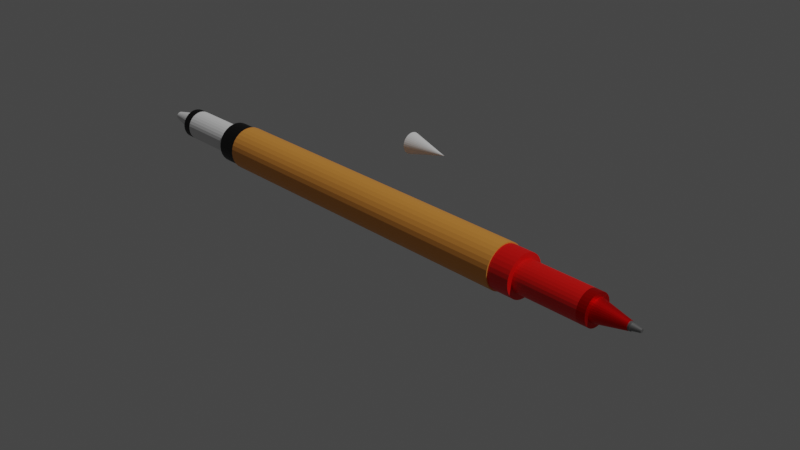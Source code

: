 # Source: pen.blend  (saved by Blender 2.82.7; exported with 4.5.12 LTS)
import bpy
from mathutils import Matrix  # noqa: F401  (used for matrix-valued properties, if any)

bpy.ops.wm.read_factory_settings(use_empty=True)
scene = bpy.context.scene
scene.name = 'Scene'

# ---- collections
col_collection = bpy.data.collections.new('Collection'); scene.collection.children.link(col_collection)

# ---- materials (node trees are filled in below, after node groups)
mat_material_001 = bpy.data.materials.new('Material.001')
mat_material_002 = bpy.data.materials.new('Material.002')
mat_material_003 = bpy.data.materials.new('Material.003')
mat_material_007 = bpy.data.materials.new('Material.007')
mat_material_004 = bpy.data.materials.new('Material.004')
mat_material_005 = bpy.data.materials.new('Material.005')
mat_material_008 = bpy.data.materials.new('Material.008')
mat_material_010 = bpy.data.materials.new('Material.010')
mat_material_009 = bpy.data.materials.new('Material.009')

# ---- material node trees
mat_material_001.use_nodes = True; mat_material_001.node_tree.nodes.clear()
_N = mat_material_001.node_tree.nodes; _L = mat_material_001.node_tree.links
n0 = _N.new('ShaderNodeOutputMaterial'); n0.name = 'Material Output'; n0.location = (300, 300)
n1 = _N.new('ShaderNodeBsdfPrincipled'); n1.name = 'Principled BSDF'; n1.location = (10, 300)
n1.distribution = 'GGX'
n1.subsurface_method = 'BURLEY'
n1.inputs[0].default_value = (0.8, 0.3132, 0.05313, 1.0)
n1.inputs[3].default_value = 1.45
n1.inputs[27].default_value = (0.0, 0.0, 0.0, 1.0)
n1.inputs[28].default_value = 1.0
_L.new(n1.outputs[0], n0.inputs[0])
n0.is_active_output = True
mat_material_002.use_nodes = True; mat_material_002.node_tree.nodes.clear()
_N = mat_material_002.node_tree.nodes; _L = mat_material_002.node_tree.links
n0 = _N.new('ShaderNodeOutputMaterial'); n0.name = 'Material Output'; n0.location = (300, 300)
n1 = _N.new('ShaderNodeBsdfPrincipled'); n1.name = 'Principled BSDF'; n1.location = (10, 300)
n1.distribution = 'GGX'
n1.subsurface_method = 'BURLEY'
n1.inputs[0].default_value = (0.8, 0.001576, 0.0, 1.0)
n1.inputs[3].default_value = 1.45
n1.inputs[27].default_value = (0.0, 0.0, 0.0, 1.0)
n1.inputs[28].default_value = 1.0
_L.new(n1.outputs[0], n0.inputs[0])
n0.is_active_output = True
mat_material_003.use_nodes = True; mat_material_003.node_tree.nodes.clear()
_N = mat_material_003.node_tree.nodes; _L = mat_material_003.node_tree.links
n0 = _N.new('ShaderNodeOutputMaterial'); n0.name = 'Material Output'; n0.location = (300, 300)
n1 = _N.new('ShaderNodeBsdfPrincipled'); n1.name = 'Principled BSDF'; n1.location = (10, 300)
n1.distribution = 'GGX'
n1.subsurface_method = 'BURLEY'
n1.inputs[0].default_value = (0.0, 0.0, 0.0, 1.0)
n1.inputs[3].default_value = 1.45
n1.inputs[27].default_value = (0.0, 0.0, 0.0, 1.0)
n1.inputs[28].default_value = 1.0
_L.new(n1.outputs[0], n0.inputs[0])
n0.is_active_output = True
mat_material_007.use_nodes = True; mat_material_007.node_tree.nodes.clear()
_N = mat_material_007.node_tree.nodes; _L = mat_material_007.node_tree.links
n0 = _N.new('ShaderNodeOutputMaterial'); n0.name = 'Material Output'; n0.location = (300, 300)
n1 = _N.new('ShaderNodeBsdfPrincipled'); n1.name = 'Principled BSDF'; n1.location = (10, 300)
n1.distribution = 'GGX'
n1.subsurface_method = 'BURLEY'
n1.inputs[0].default_value = (0.8, 0.00216, 0.0, 1.0)
n1.inputs[3].default_value = 1.45
n1.inputs[27].default_value = (0.0, 0.0, 0.0, 1.0)
n1.inputs[28].default_value = 1.0
_L.new(n1.outputs[0], n0.inputs[0])
n0.is_active_output = True
mat_material_004.use_nodes = True; mat_material_004.node_tree.nodes.clear()
_N = mat_material_004.node_tree.nodes; _L = mat_material_004.node_tree.links
n0 = _N.new('ShaderNodeOutputMaterial'); n0.name = 'Material Output'; n0.location = (300, 300)
n1 = _N.new('ShaderNodeBsdfPrincipled'); n1.name = 'Principled BSDF'; n1.location = (10, 300)
n1.distribution = 'GGX'
n1.subsurface_method = 'BURLEY'
n1.inputs[0].default_value = (0.8, 0.001576, 0.0, 1.0)
n1.inputs[1].default_value = 0.8583
n1.inputs[3].default_value = 1.45
n1.inputs[27].default_value = (0.0, 0.0, 0.0, 1.0)
n1.inputs[28].default_value = 1.0
_L.new(n1.outputs[0], n0.inputs[0])
n0.is_active_output = True
mat_material_005.use_nodes = True; mat_material_005.node_tree.nodes.clear()
_N = mat_material_005.node_tree.nodes; _L = mat_material_005.node_tree.links
n0 = _N.new('ShaderNodeOutputMaterial'); n0.name = 'Material Output'; n0.location = (300, 300)
n1 = _N.new('ShaderNodeBsdfPrincipled'); n1.name = 'Principled BSDF'; n1.location = (10, 300)
n1.distribution = 'GGX'
n1.subsurface_method = 'BURLEY'
n1.inputs[0].default_value = (0.0, 0.0, 0.0, 1.0)
n1.inputs[3].default_value = 1.45
n1.inputs[27].default_value = (0.0, 0.0, 0.0, 1.0)
n1.inputs[28].default_value = 1.0
_L.new(n1.outputs[0], n0.inputs[0])
n0.is_active_output = True
mat_material_008.use_nodes = True; mat_material_008.node_tree.nodes.clear()
_N = mat_material_008.node_tree.nodes; _L = mat_material_008.node_tree.links
n0 = _N.new('ShaderNodeOutputMaterial'); n0.name = 'Material Output'; n0.location = (300, 300)
n1 = _N.new('ShaderNodeBsdfPrincipled'); n1.name = 'Principled BSDF'; n1.location = (10, 300)
n1.distribution = 'GGX'
n1.subsurface_method = 'BURLEY'
n1.inputs[0].default_value = (0.8, 0.0, 0.0, 1.0)
n1.inputs[1].default_value = 0.8333
n1.inputs[3].default_value = 1.45
n1.inputs[27].default_value = (0.0, 0.0, 0.0, 1.0)
n1.inputs[28].default_value = 1.0
_L.new(n1.outputs[0], n0.inputs[0])
n0.is_active_output = True
mat_material_010.use_nodes = True; mat_material_010.node_tree.nodes.clear()
_N = mat_material_010.node_tree.nodes; _L = mat_material_010.node_tree.links
n0 = _N.new('ShaderNodeOutputMaterial'); n0.name = 'Material Output'; n0.location = (300, 300)
n1 = _N.new('ShaderNodeBsdfPrincipled'); n1.name = 'Principled BSDF'; n1.location = (10, 300)
n1.distribution = 'GGX'
n1.subsurface_method = 'BURLEY'
n1.inputs[0].default_value = (0.2203, 0.2203, 0.2203, 1.0)
n1.inputs[1].default_value = 0.6417
n1.inputs[3].default_value = 1.45
n1.inputs[27].default_value = (0.0, 0.0, 0.0, 1.0)
n1.inputs[28].default_value = 1.0
_L.new(n1.outputs[0], n0.inputs[0])
n0.is_active_output = True
mat_material_009.use_nodes = True; mat_material_009.node_tree.nodes.clear()
_N = mat_material_009.node_tree.nodes; _L = mat_material_009.node_tree.links
n0 = _N.new('ShaderNodeOutputMaterial'); n0.name = 'Material Output'; n0.location = (300, 300)
n1 = _N.new('ShaderNodeBsdfPrincipled'); n1.name = 'Principled BSDF'; n1.location = (10, 300)
n1.distribution = 'GGX'
n1.subsurface_method = 'BURLEY'
n1.inputs[0].default_value = (0.281, 0.281, 0.281, 1.0)
n1.inputs[1].default_value = 0.775
n1.inputs[3].default_value = 1.45
n1.inputs[27].default_value = (0.0, 0.0, 0.0, 1.0)
n1.inputs[28].default_value = 1.0
_L.new(n1.outputs[0], n0.inputs[0])
n0.is_active_output = True

# ---- world
world_world = bpy.data.worlds.new('World'); scene.world = world_world
world_world.use_nodes = True; world_world.node_tree.nodes.clear()
_N = world_world.node_tree.nodes; _L = world_world.node_tree.links
n0 = _N.new('ShaderNodeOutputWorld'); n0.name = 'World Output'; n0.location = (300, 300)
n1 = _N.new('ShaderNodeBackground'); n1.name = 'Background'; n1.location = (10, 300)
n1.inputs[0].default_value = (0.05088, 0.05088, 0.05088, 1.0)
_L.new(n1.outputs[0], n0.inputs[0])
n0.is_active_output = True
world_world.color = (0.05088, 0.05088, 0.05088)
world_world.use_sun_shadow = False
world_world.sun_shadow_jitter_overblur = 0.0

# ---- cameras
cam_camera = bpy.data.cameras.new('Camera')
cam_camera.clip_end = 100.0
cam_camera.ortho_scale = 7.314

# ---- lights
light_light = bpy.data.lights.new('Light', 'POINT')
light_light.transmission_factor = 0.0
light_light.energy = 1000.0
light_light.shadow_soft_size = 0.1
light_light.shadow_maximum_resolution = 0.006
light_light.use_absolute_resolution = True

# ---- meshes
me_cylinder = bpy.data.meshes.new('Cylinder')
me_cylinder.from_pydata([(0.0, 1.0, -1.0), (0.0, 1.0, 1.0), (0.1951, 0.9808, -1.0), (0.1951, 0.9808, 1.0), (0.3827, 0.9239, -1.0), (0.3827, 0.9239, 1.0), (0.5556, 0.8315, -1.0), (0.5556, 0.8315, 1.0), (0.7071, 0.7071, -1.0), (0.7071, 0.7071, 1.0), (0.8315, 0.5556, -1.0), (0.8315, 0.5556, 1.0), (0.9239, 0.3827, -1.0), (0.9239, 0.3827, 1.0), (0.9808, 0.1951, -1.0), (0.9808, 0.1951, 1.0), (1.0, 7.55e-08, -1.0), (1.0, 7.55e-08, 1.0), (0.9808, -0.1951, -1.0), (0.9808, -0.1951, 1.0), (0.9239, -0.3827, -1.0), (0.9239, -0.3827, 1.0), (0.8315, -0.5556, -1.0), (0.8315, -0.5556, 1.0), (0.7071, -0.7071, -1.0), (0.7071, -0.7071, 1.0), (0.5556, -0.8315, -1.0), (0.5556, -0.8315, 1.0), (0.3827, -0.9239, -1.0), (0.3827, -0.9239, 1.0), (0.1951, -0.9808, -1.0), (0.1951, -0.9808, 1.0), (-3.258e-07, -1.0, -1.0), (-3.258e-07, -1.0, 1.0), (-0.1951, -0.9808, -1.0), (-0.1951, -0.9808, 1.0), (-0.3827, -0.9239, -1.0), (-0.3827, -0.9239, 1.0), (-0.5556, -0.8315, -1.0), (-0.5556, -0.8315, 1.0), (-0.7071, -0.7071, -1.0), (-0.7071, -0.7071, 1.0), (-0.8315, -0.5556, -1.0), (-0.8315, -0.5556, 1.0), (-0.9239, -0.3827, -1.0), (-0.9239, -0.3827, 1.0), (-0.9808, -0.1951, -1.0), (-0.9808, -0.1951, 1.0), (-1.0, 9.656e-07, -1.0), (-1.0, 9.656e-07, 1.0), (-0.9808, 0.1951, -1.0), (-0.9808, 0.1951, 1.0), (-0.9239, 0.3827, -1.0), (-0.9239, 0.3827, 1.0), (-0.8315, 0.5556, -1.0), (-0.8315, 0.5556, 1.0), (-0.7071, 0.7071, -1.0), (-0.7071, 0.7071, 1.0), (-0.5556, 0.8315, -1.0), (-0.5556, 0.8315, 1.0), (-0.3827, 0.9239, -1.0), (-0.3827, 0.9239, 1.0), (-0.1951, 0.9808, -1.0), (-0.1951, 0.9808, 1.0)], [], [(0, 1, 3, 2), (2, 3, 5, 4), (4, 5, 7, 6), (6, 7, 9, 8), (8, 9, 11, 10), (10, 11, 13, 12), (12, 13, 15, 14), (14, 15, 17, 16), (16, 17, 19, 18), (18, 19, 21, 20), (20, 21, 23, 22), (22, 23, 25, 24), (24, 25, 27, 26), (26, 27, 29, 28), (28, 29, 31, 30), (30, 31, 33, 32), (32, 33, 35, 34), (34, 35, 37, 36), (36, 37, 39, 38), (38, 39, 41, 40), (40, 41, 43, 42), (42, 43, 45, 44), (44, 45, 47, 46), (46, 47, 49, 48), (48, 49, 51, 50), (50, 51, 53, 52), (52, 53, 55, 54), (54, 55, 57, 56), (56, 57, 59, 58), (58, 59, 61, 60), (3, 1, 63, 61, 59, 57, 55, 53, 51, 49, 47, 45, 43, 41, 39, 37, 35, 33, 31, 29, 27, 25, 23, 21, 19, 17, 15, 13, 11, 9, 7, 5), (60, 61, 63, 62), (62, 63, 1, 0), (0, 2, 4, 6, 8, 10, 12, 14, 16, 18, 20, 22, 24, 26, 28, 30, 32, 34, 36, 38, 40, 42, 44, 46, 48, 50, 52, 54, 56, 58, 60, 62)])
_uv = me_cylinder.uv_layers.new(name='UVMap')
_uv.uv.foreach_set('vector', [1.0, 0.5, 1.0, 1.0, 0.9688, 1.0, 0.9688, 0.5, 0.9688, 0.5, 0.9688, 1.0, 0.9375, 1.0, 0.9375, 0.5, 0.9375, 0.5, 0.9375, 1.0, 0.9062, 1.0, 0.9062, 0.5, 0.9062, 0.5, 0.9062, 1.0, 0.875, 1.0, 0.875, 0.5, 0.875, 0.5, 0.875, 1.0, 0.8438, 1.0, 0.8438, 0.5, 0.8438, 0.5, 0.8438, 1.0, 0.8125, 1.0, 0.8125, 0.5, 0.8125, 0.5, 0.8125, 1.0, 0.7812, 1.0, 0.7812, 0.5, 0.7812, 0.5, 0.7812, 1.0, 0.75, 1.0, 0.75, 0.5, 0.75, 0.5, 0.75, 1.0, 0.7188, 1.0, 0.7188, 0.5, 0.7188, 0.5, 0.7188, 1.0, 0.6875, 1.0, 0.6875, 0.5, 0.6875, 0.5, 0.6875, 1.0, 0.6562, 1.0, 0.6562, 0.5, 0.6562, 0.5, 0.6562, 1.0, 0.625, 1.0, 0.625, 0.5, 0.625, 0.5, 0.625, 1.0, 0.5938, 1.0, 0.5938, 0.5, 0.5938, 0.5, 0.5938, 1.0, 0.5625, 1.0, 0.5625, 0.5, 0.5625, 0.5, 0.5625, 1.0, 0.5312, 1.0, 0.5312, 0.5, 0.5312, 0.5, 0.5312, 1.0, 0.5, 1.0, 0.5, 0.5, 0.5, 0.5, 0.5, 1.0, 0.4688, 1.0, 0.4688, 0.5, 0.4688, 0.5, 0.4688, 1.0, 0.4375, 1.0, 0.4375, 0.5, 0.4375, 0.5, 0.4375, 1.0, 0.4062, 1.0, 0.4062, 0.5, 0.4062, 0.5, 0.4062, 1.0, 0.375, 1.0, 0.375, 0.5, 0.375, 0.5, 0.375, 1.0, 0.3438, 1.0, 0.3438, 0.5, 0.3438, 0.5, 0.3438, 1.0, 0.3125, 1.0, 0.3125, 0.5, 0.3125, 0.5, 0.3125, 1.0, 0.2812, 1.0, 0.2812, 0.5, 0.2812, 0.5, 0.2812, 1.0, 0.25, 1.0, 0.25, 0.5, 0.25, 0.5, 0.25, 1.0, 0.2188, 1.0, 0.2188, 0.5, 0.2188, 0.5, 0.2188, 1.0, 0.1875, 1.0, 0.1875, 0.5, 0.1875, 0.5, 0.1875, 1.0, 0.1562, 1.0, 0.1562, 0.5, 0.1562, 0.5, 0.1562, 1.0, 0.125, 1.0, 0.125, 0.5, 0.125, 0.5, 0.125, 1.0, 0.09375, 1.0, 0.09375, 0.5, 0.09375, 0.5, 0.09375, 1.0, 0.0625, 1.0, 0.0625, 0.5, 0.2968, 0.4854, 0.25, 0.49, 0.2032, 0.4854, 0.1582, 0.4717, 0.1167, 0.4496, 0.08029, 0.4197, 0.05045, 0.3833, 0.02827, 0.3418, 0.01461, 0.2968, 0.01, 0.25, 0.01461, 0.2032, 0.02827, 0.1582, 0.05045, 0.1167, 0.08029, 0.08029, 0.1167, 0.05045, 0.1582, 0.02827, 0.2032, 0.01461, 0.25, 0.01, 0.2968, 0.01461, 0.3418, 0.02827, 0.3833, 0.05045, 0.4197, 0.08029, 0.4496, 0.1167, 0.4717, 0.1582, 0.4854, 0.2032, 0.49, 0.25, 0.4854, 0.2968, 0.4717, 0.3418, 0.4496, 0.3833, 0.4197, 0.4197, 0.3833, 0.4496, 0.3418, 0.4717, 0.0625, 0.5, 0.0625, 1.0, 0.03125, 1.0, 0.03125, 0.5, 0.03125, 0.5, 0.03125, 1.0, 0.0, 1.0, 0.0, 0.5, 0.75, 0.49, 0.7968, 0.4854, 0.8418, 0.4717, 0.8833, 0.4496, 0.9197, 0.4197, 0.9496, 0.3833, 0.9717, 0.3418, 0.9854, 0.2968, 0.99, 0.25, 0.9854, 0.2032, 0.9717, 0.1582, 0.9496, 0.1167, 0.9197, 0.08029, 0.8833, 0.05045, 0.8418, 0.02827, 0.7968, 0.01461, 0.75, 0.01, 0.7032, 0.01461, 0.6582, 0.02827, 0.6167, 0.05045, 0.5803, 0.08029, 0.5504, 0.1167, 0.5283, 0.1582, 0.5146, 0.2032, 0.51, 0.25, 0.5146, 0.2968, 0.5283, 0.3418, 0.5504, 0.3833, 0.5803, 0.4197, 0.6167, 0.4496, 0.6582, 0.4717, 0.7032, 0.4854])
me_cylinder.materials.append(mat_material_001)
me_cylinder.use_remesh_fix_poles = True
me_cylinder.use_remesh_preserve_attributes = False
me_cylinder.use_mirror_vertex_groups = False
me_cylinder.update()
me_cylinder_001 = bpy.data.meshes.new('Cylinder.001')
me_cylinder_001.from_pydata([(0.0, 0.005, -0.0025), (0.0, 0.005, 0.0025), (0.0009755, 0.004904, -0.0025), (0.0009755, 0.004904, 0.0025), (0.001913, 0.004619, -0.0025), (0.001913, 0.004619, 0.0025), (0.002778, 0.004157, -0.0025), (0.002778, 0.004157, 0.0025), (0.003536, 0.003536, -0.0025), (0.003536, 0.003536, 0.0025), (0.004157, 0.002778, -0.0025), (0.004157, 0.002778, 0.0025), (0.004619, 0.001913, -0.0025), (0.004619, 0.001913, 0.0025), (0.004904, 0.0009755, -0.0025), (0.004904, 0.0009755, 0.0025), (0.005, 3.775e-10, -0.0025), (0.005, 3.775e-10, 0.0025), (0.004904, -0.0009755, -0.0025), (0.004904, -0.0009755, 0.0025), (0.004619, -0.001913, -0.0025), (0.004619, -0.001913, 0.0025), (0.004157, -0.002778, -0.0025), (0.004157, -0.002778, 0.0025), (0.003536, -0.003536, -0.0025), (0.003536, -0.003536, 0.0025), (0.002778, -0.004157, -0.0025), (0.002778, -0.004157, 0.0025), (0.001913, -0.004619, -0.0025), (0.001913, -0.004619, 0.0025), (0.0009755, -0.004904, -0.0025), (0.0009755, -0.004904, 0.0025), (-1.629e-09, -0.005, -0.0025), (-1.629e-09, -0.005, 0.0025), (-0.0009755, -0.004904, -0.0025), (-0.0009755, -0.004904, 0.0025), (-0.001913, -0.004619, -0.0025), (-0.001913, -0.004619, 0.0025), (-0.002778, -0.004157, -0.0025), (-0.002778, -0.004157, 0.0025), (-0.003536, -0.003536, -0.0025), (-0.003536, -0.003536, 0.0025), (-0.004157, -0.002778, -0.0025), (-0.004157, -0.002778, 0.0025), (-0.004619, -0.001913, -0.0025), (-0.004619, -0.001913, 0.0025), (-0.004904, -0.0009754, -0.0025), (-0.004904, -0.0009754, 0.0025), (-0.005, 4.828e-09, -0.0025), (-0.005, 4.828e-09, 0.0025), (-0.004904, 0.0009755, -0.0025), (-0.004904, 0.0009755, 0.0025), (-0.004619, 0.001913, -0.0025), (-0.004619, 0.001913, 0.0025), (-0.004157, 0.002778, -0.0025), (-0.004157, 0.002778, 0.0025), (-0.003536, 0.003536, -0.0025), (-0.003536, 0.003536, 0.0025), (-0.002778, 0.004157, -0.0025), (-0.002778, 0.004157, 0.0025), (-0.001913, 0.004619, -0.0025), (-0.001913, 0.004619, 0.0025), (-0.0009754, 0.004904, -0.0025), (-0.0009754, 0.004904, 0.0025)], [], [(0, 1, 3, 2), (2, 3, 5, 4), (4, 5, 7, 6), (6, 7, 9, 8), (8, 9, 11, 10), (10, 11, 13, 12), (12, 13, 15, 14), (14, 15, 17, 16), (16, 17, 19, 18), (18, 19, 21, 20), (20, 21, 23, 22), (22, 23, 25, 24), (24, 25, 27, 26), (26, 27, 29, 28), (28, 29, 31, 30), (30, 31, 33, 32), (32, 33, 35, 34), (34, 35, 37, 36), (36, 37, 39, 38), (38, 39, 41, 40), (40, 41, 43, 42), (42, 43, 45, 44), (44, 45, 47, 46), (46, 47, 49, 48), (48, 49, 51, 50), (50, 51, 53, 52), (52, 53, 55, 54), (54, 55, 57, 56), (56, 57, 59, 58), (58, 59, 61, 60), (3, 1, 63, 61, 59, 57, 55, 53, 51, 49, 47, 45, 43, 41, 39, 37, 35, 33, 31, 29, 27, 25, 23, 21, 19, 17, 15, 13, 11, 9, 7, 5), (60, 61, 63, 62), (62, 63, 1, 0), (0, 2, 4, 6, 8, 10, 12, 14, 16, 18, 20, 22, 24, 26, 28, 30, 32, 34, 36, 38, 40, 42, 44, 46, 48, 50, 52, 54, 56, 58, 60, 62)])
_uv = me_cylinder_001.uv_layers.new(name='UVMap')
_uv.uv.foreach_set('vector', [1.0, 0.5, 1.0, 1.0, 0.9688, 1.0, 0.9688, 0.5, 0.9688, 0.5, 0.9688, 1.0, 0.9375, 1.0, 0.9375, 0.5, 0.9375, 0.5, 0.9375, 1.0, 0.9062, 1.0, 0.9062, 0.5, 0.9062, 0.5, 0.9062, 1.0, 0.875, 1.0, 0.875, 0.5, 0.875, 0.5, 0.875, 1.0, 0.8438, 1.0, 0.8438, 0.5, 0.8438, 0.5, 0.8438, 1.0, 0.8125, 1.0, 0.8125, 0.5, 0.8125, 0.5, 0.8125, 1.0, 0.7812, 1.0, 0.7812, 0.5, 0.7812, 0.5, 0.7812, 1.0, 0.75, 1.0, 0.75, 0.5, 0.75, 0.5, 0.75, 1.0, 0.7188, 1.0, 0.7188, 0.5, 0.7188, 0.5, 0.7188, 1.0, 0.6875, 1.0, 0.6875, 0.5, 0.6875, 0.5, 0.6875, 1.0, 0.6562, 1.0, 0.6562, 0.5, 0.6562, 0.5, 0.6562, 1.0, 0.625, 1.0, 0.625, 0.5, 0.625, 0.5, 0.625, 1.0, 0.5938, 1.0, 0.5938, 0.5, 0.5938, 0.5, 0.5938, 1.0, 0.5625, 1.0, 0.5625, 0.5, 0.5625, 0.5, 0.5625, 1.0, 0.5312, 1.0, 0.5312, 0.5, 0.5312, 0.5, 0.5312, 1.0, 0.5, 1.0, 0.5, 0.5, 0.5, 0.5, 0.5, 1.0, 0.4688, 1.0, 0.4688, 0.5, 0.4688, 0.5, 0.4688, 1.0, 0.4375, 1.0, 0.4375, 0.5, 0.4375, 0.5, 0.4375, 1.0, 0.4062, 1.0, 0.4062, 0.5, 0.4062, 0.5, 0.4062, 1.0, 0.375, 1.0, 0.375, 0.5, 0.375, 0.5, 0.375, 1.0, 0.3438, 1.0, 0.3438, 0.5, 0.3438, 0.5, 0.3438, 1.0, 0.3125, 1.0, 0.3125, 0.5, 0.3125, 0.5, 0.3125, 1.0, 0.2812, 1.0, 0.2812, 0.5, 0.2812, 0.5, 0.2812, 1.0, 0.25, 1.0, 0.25, 0.5, 0.25, 0.5, 0.25, 1.0, 0.2188, 1.0, 0.2188, 0.5, 0.2188, 0.5, 0.2188, 1.0, 0.1875, 1.0, 0.1875, 0.5, 0.1875, 0.5, 0.1875, 1.0, 0.1562, 1.0, 0.1562, 0.5, 0.1562, 0.5, 0.1562, 1.0, 0.125, 1.0, 0.125, 0.5, 0.125, 0.5, 0.125, 1.0, 0.09375, 1.0, 0.09375, 0.5, 0.09375, 0.5, 0.09375, 1.0, 0.0625, 1.0, 0.0625, 0.5, 0.2968, 0.4854, 0.25, 0.49, 0.2032, 0.4854, 0.1582, 0.4717, 0.1167, 0.4496, 0.08029, 0.4197, 0.05045, 0.3833, 0.02827, 0.3418, 0.01461, 0.2968, 0.01, 0.25, 0.01461, 0.2032, 0.02827, 0.1582, 0.05045, 0.1167, 0.08029, 0.08029, 0.1167, 0.05045, 0.1582, 0.02827, 0.2032, 0.01461, 0.25, 0.01, 0.2968, 0.01461, 0.3418, 0.02827, 0.3833, 0.05045, 0.4197, 0.08029, 0.4496, 0.1167, 0.4717, 0.1582, 0.4854, 0.2032, 0.49, 0.25, 0.4854, 0.2968, 0.4717, 0.3418, 0.4496, 0.3833, 0.4197, 0.4197, 0.3833, 0.4496, 0.3418, 0.4717, 0.0625, 0.5, 0.0625, 1.0, 0.03125, 1.0, 0.03125, 0.5, 0.03125, 0.5, 0.03125, 1.0, 0.0, 1.0, 0.0, 0.5, 0.75, 0.49, 0.7968, 0.4854, 0.8418, 0.4717, 0.8833, 0.4496, 0.9197, 0.4197, 0.9496, 0.3833, 0.9717, 0.3418, 0.9854, 0.2968, 0.99, 0.25, 0.9854, 0.2032, 0.9717, 0.1582, 0.9496, 0.1167, 0.9197, 0.08029, 0.8833, 0.05045, 0.8418, 0.02827, 0.7968, 0.01461, 0.75, 0.01, 0.7032, 0.01461, 0.6582, 0.02827, 0.6167, 0.05045, 0.5803, 0.08029, 0.5504, 0.1167, 0.5283, 0.1582, 0.5146, 0.2032, 0.51, 0.25, 0.5146, 0.2968, 0.5283, 0.3418, 0.5504, 0.3833, 0.5803, 0.4197, 0.6167, 0.4496, 0.6582, 0.4717, 0.7032, 0.4854])
me_cylinder_001.materials.append(mat_material_002)
me_cylinder_001.use_remesh_fix_poles = True
me_cylinder_001.use_remesh_preserve_attributes = False
me_cylinder_001.use_mirror_vertex_groups = False
me_cylinder_001.update()
me_cylinder_002 = bpy.data.meshes.new('Cylinder.002')
me_cylinder_002.from_pydata([(0.0, 0.005, -0.0025), (0.0, 0.005, 0.0025), (0.0009755, 0.004904, -0.0025), (0.0009755, 0.004904, 0.0025), (0.001913, 0.004619, -0.0025), (0.001913, 0.004619, 0.0025), (0.002778, 0.004157, -0.0025), (0.002778, 0.004157, 0.0025), (0.003536, 0.003536, -0.0025), (0.003536, 0.003536, 0.0025), (0.004157, 0.002778, -0.0025), (0.004157, 0.002778, 0.0025), (0.004619, 0.001913, -0.0025), (0.004619, 0.001913, 0.0025), (0.004904, 0.0009755, -0.0025), (0.004904, 0.0009755, 0.0025), (0.005, 3.775e-10, -0.0025), (0.005, 3.775e-10, 0.0025), (0.004904, -0.0009755, -0.0025), (0.004904, -0.0009755, 0.0025), (0.004619, -0.001913, -0.0025), (0.004619, -0.001913, 0.0025), (0.004157, -0.002778, -0.0025), (0.004157, -0.002778, 0.0025), (0.003536, -0.003536, -0.0025), (0.003536, -0.003536, 0.0025), (0.002778, -0.004157, -0.0025), (0.002778, -0.004157, 0.0025), (0.001913, -0.004619, -0.0025), (0.001913, -0.004619, 0.0025), (0.0009755, -0.004904, -0.0025), (0.0009755, -0.004904, 0.0025), (-1.629e-09, -0.005, -0.0025), (-1.629e-09, -0.005, 0.0025), (-0.0009755, -0.004904, -0.0025), (-0.0009755, -0.004904, 0.0025), (-0.001913, -0.004619, -0.0025), (-0.001913, -0.004619, 0.0025), (-0.002778, -0.004157, -0.0025), (-0.002778, -0.004157, 0.0025), (-0.003536, -0.003536, -0.0025), (-0.003536, -0.003536, 0.0025), (-0.004157, -0.002778, -0.0025), (-0.004157, -0.002778, 0.0025), (-0.004619, -0.001913, -0.0025), (-0.004619, -0.001913, 0.0025), (-0.004904, -0.0009754, -0.0025), (-0.004904, -0.0009754, 0.0025), (-0.005, 4.828e-09, -0.0025), (-0.005, 4.828e-09, 0.0025), (-0.004904, 0.0009755, -0.0025), (-0.004904, 0.0009755, 0.0025), (-0.004619, 0.001913, -0.0025), (-0.004619, 0.001913, 0.0025), (-0.004157, 0.002778, -0.0025), (-0.004157, 0.002778, 0.0025), (-0.003536, 0.003536, -0.0025), (-0.003536, 0.003536, 0.0025), (-0.002778, 0.004157, -0.0025), (-0.002778, 0.004157, 0.0025), (-0.001913, 0.004619, -0.0025), (-0.001913, 0.004619, 0.0025), (-0.0009754, 0.004904, -0.0025), (-0.0009754, 0.004904, 0.0025)], [], [(0, 1, 3, 2), (2, 3, 5, 4), (4, 5, 7, 6), (6, 7, 9, 8), (8, 9, 11, 10), (10, 11, 13, 12), (12, 13, 15, 14), (14, 15, 17, 16), (16, 17, 19, 18), (18, 19, 21, 20), (20, 21, 23, 22), (22, 23, 25, 24), (24, 25, 27, 26), (26, 27, 29, 28), (28, 29, 31, 30), (30, 31, 33, 32), (32, 33, 35, 34), (34, 35, 37, 36), (36, 37, 39, 38), (38, 39, 41, 40), (40, 41, 43, 42), (42, 43, 45, 44), (44, 45, 47, 46), (46, 47, 49, 48), (48, 49, 51, 50), (50, 51, 53, 52), (52, 53, 55, 54), (54, 55, 57, 56), (56, 57, 59, 58), (58, 59, 61, 60), (3, 1, 63, 61, 59, 57, 55, 53, 51, 49, 47, 45, 43, 41, 39, 37, 35, 33, 31, 29, 27, 25, 23, 21, 19, 17, 15, 13, 11, 9, 7, 5), (60, 61, 63, 62), (62, 63, 1, 0), (0, 2, 4, 6, 8, 10, 12, 14, 16, 18, 20, 22, 24, 26, 28, 30, 32, 34, 36, 38, 40, 42, 44, 46, 48, 50, 52, 54, 56, 58, 60, 62)])
_uv = me_cylinder_002.uv_layers.new(name='UVMap')
_uv.uv.foreach_set('vector', [1.0, 0.5, 1.0, 1.0, 0.9688, 1.0, 0.9688, 0.5, 0.9688, 0.5, 0.9688, 1.0, 0.9375, 1.0, 0.9375, 0.5, 0.9375, 0.5, 0.9375, 1.0, 0.9062, 1.0, 0.9062, 0.5, 0.9062, 0.5, 0.9062, 1.0, 0.875, 1.0, 0.875, 0.5, 0.875, 0.5, 0.875, 1.0, 0.8438, 1.0, 0.8438, 0.5, 0.8438, 0.5, 0.8438, 1.0, 0.8125, 1.0, 0.8125, 0.5, 0.8125, 0.5, 0.8125, 1.0, 0.7812, 1.0, 0.7812, 0.5, 0.7812, 0.5, 0.7812, 1.0, 0.75, 1.0, 0.75, 0.5, 0.75, 0.5, 0.75, 1.0, 0.7188, 1.0, 0.7188, 0.5, 0.7188, 0.5, 0.7188, 1.0, 0.6875, 1.0, 0.6875, 0.5, 0.6875, 0.5, 0.6875, 1.0, 0.6562, 1.0, 0.6562, 0.5, 0.6562, 0.5, 0.6562, 1.0, 0.625, 1.0, 0.625, 0.5, 0.625, 0.5, 0.625, 1.0, 0.5938, 1.0, 0.5938, 0.5, 0.5938, 0.5, 0.5938, 1.0, 0.5625, 1.0, 0.5625, 0.5, 0.5625, 0.5, 0.5625, 1.0, 0.5312, 1.0, 0.5312, 0.5, 0.5312, 0.5, 0.5312, 1.0, 0.5, 1.0, 0.5, 0.5, 0.5, 0.5, 0.5, 1.0, 0.4688, 1.0, 0.4688, 0.5, 0.4688, 0.5, 0.4688, 1.0, 0.4375, 1.0, 0.4375, 0.5, 0.4375, 0.5, 0.4375, 1.0, 0.4062, 1.0, 0.4062, 0.5, 0.4062, 0.5, 0.4062, 1.0, 0.375, 1.0, 0.375, 0.5, 0.375, 0.5, 0.375, 1.0, 0.3438, 1.0, 0.3438, 0.5, 0.3438, 0.5, 0.3438, 1.0, 0.3125, 1.0, 0.3125, 0.5, 0.3125, 0.5, 0.3125, 1.0, 0.2812, 1.0, 0.2812, 0.5, 0.2812, 0.5, 0.2812, 1.0, 0.25, 1.0, 0.25, 0.5, 0.25, 0.5, 0.25, 1.0, 0.2188, 1.0, 0.2188, 0.5, 0.2188, 0.5, 0.2188, 1.0, 0.1875, 1.0, 0.1875, 0.5, 0.1875, 0.5, 0.1875, 1.0, 0.1562, 1.0, 0.1562, 0.5, 0.1562, 0.5, 0.1562, 1.0, 0.125, 1.0, 0.125, 0.5, 0.125, 0.5, 0.125, 1.0, 0.09375, 1.0, 0.09375, 0.5, 0.09375, 0.5, 0.09375, 1.0, 0.0625, 1.0, 0.0625, 0.5, 0.2968, 0.4854, 0.25, 0.49, 0.2032, 0.4854, 0.1582, 0.4717, 0.1167, 0.4496, 0.08029, 0.4197, 0.05045, 0.3833, 0.02827, 0.3418, 0.01461, 0.2968, 0.01, 0.25, 0.01461, 0.2032, 0.02827, 0.1582, 0.05045, 0.1167, 0.08029, 0.08029, 0.1167, 0.05045, 0.1582, 0.02827, 0.2032, 0.01461, 0.25, 0.01, 0.2968, 0.01461, 0.3418, 0.02827, 0.3833, 0.05045, 0.4197, 0.08029, 0.4496, 0.1167, 0.4717, 0.1582, 0.4854, 0.2032, 0.49, 0.25, 0.4854, 0.2968, 0.4717, 0.3418, 0.4496, 0.3833, 0.4197, 0.4197, 0.3833, 0.4496, 0.3418, 0.4717, 0.0625, 0.5, 0.0625, 1.0, 0.03125, 1.0, 0.03125, 0.5, 0.03125, 0.5, 0.03125, 1.0, 0.0, 1.0, 0.0, 0.5, 0.75, 0.49, 0.7968, 0.4854, 0.8418, 0.4717, 0.8833, 0.4496, 0.9197, 0.4197, 0.9496, 0.3833, 0.9717, 0.3418, 0.9854, 0.2968, 0.99, 0.25, 0.9854, 0.2032, 0.9717, 0.1582, 0.9496, 0.1167, 0.9197, 0.08029, 0.8833, 0.05045, 0.8418, 0.02827, 0.7968, 0.01461, 0.75, 0.01, 0.7032, 0.01461, 0.6582, 0.02827, 0.6167, 0.05045, 0.5803, 0.08029, 0.5504, 0.1167, 0.5283, 0.1582, 0.5146, 0.2032, 0.51, 0.25, 0.5146, 0.2968, 0.5283, 0.3418, 0.5504, 0.3833, 0.5803, 0.4197, 0.6167, 0.4496, 0.6582, 0.4717, 0.7032, 0.4854])
me_cylinder_002.materials.append(mat_material_003)
me_cylinder_002.use_remesh_fix_poles = True
me_cylinder_002.use_remesh_preserve_attributes = False
me_cylinder_002.use_mirror_vertex_groups = False
me_cylinder_002.update()
me_cylinder_003 = bpy.data.meshes.new('Cylinder.003')
me_cylinder_003.from_pydata([(0.0, 0.005, -0.0025), (0.0, 0.005, 0.0025), (0.0009755, 0.004904, -0.0025), (0.0009755, 0.004904, 0.0025), (0.001913, 0.004619, -0.0025), (0.001913, 0.004619, 0.0025), (0.002778, 0.004157, -0.0025), (0.002778, 0.004157, 0.0025), (0.003536, 0.003536, -0.0025), (0.003536, 0.003536, 0.0025), (0.004157, 0.002778, -0.0025), (0.004157, 0.002778, 0.0025), (0.004619, 0.001913, -0.0025), (0.004619, 0.001913, 0.0025), (0.004904, 0.0009755, -0.0025), (0.004904, 0.0009755, 0.0025), (0.005, 3.775e-10, -0.0025), (0.005, 3.775e-10, 0.0025), (0.004904, -0.0009755, -0.0025), (0.004904, -0.0009755, 0.0025), (0.004619, -0.001913, -0.0025), (0.004619, -0.001913, 0.0025), (0.004157, -0.002778, -0.0025), (0.004157, -0.002778, 0.0025), (0.003536, -0.003536, -0.0025), (0.003536, -0.003536, 0.0025), (0.002778, -0.004157, -0.0025), (0.002778, -0.004157, 0.0025), (0.001913, -0.004619, -0.0025), (0.001913, -0.004619, 0.0025), (0.0009755, -0.004904, -0.0025), (0.0009755, -0.004904, 0.0025), (-1.629e-09, -0.005, -0.0025), (-1.629e-09, -0.005, 0.0025), (-0.0009755, -0.004904, -0.0025), (-0.0009755, -0.004904, 0.0025), (-0.001913, -0.004619, -0.0025), (-0.001913, -0.004619, 0.0025), (-0.002778, -0.004157, -0.0025), (-0.002778, -0.004157, 0.0025), (-0.003536, -0.003536, -0.0025), (-0.003536, -0.003536, 0.0025), (-0.004157, -0.002778, -0.0025), (-0.004157, -0.002778, 0.0025), (-0.004619, -0.001913, -0.0025), (-0.004619, -0.001913, 0.0025), (-0.004904, -0.0009754, -0.0025), (-0.004904, -0.0009754, 0.0025), (-0.005, 4.828e-09, -0.0025), (-0.005, 4.828e-09, 0.0025), (-0.004904, 0.0009755, -0.0025), (-0.004904, 0.0009755, 0.0025), (-0.004619, 0.001913, -0.0025), (-0.004619, 0.001913, 0.0025), (-0.004157, 0.002778, -0.0025), (-0.004157, 0.002778, 0.0025), (-0.003536, 0.003536, -0.0025), (-0.003536, 0.003536, 0.0025), (-0.002778, 0.004157, -0.0025), (-0.002778, 0.004157, 0.0025), (-0.001913, 0.004619, -0.0025), (-0.001913, 0.004619, 0.0025), (-0.0009754, 0.004904, -0.0025), (-0.0009754, 0.004904, 0.0025)], [], [(0, 1, 3, 2), (2, 3, 5, 4), (4, 5, 7, 6), (6, 7, 9, 8), (8, 9, 11, 10), (10, 11, 13, 12), (12, 13, 15, 14), (14, 15, 17, 16), (16, 17, 19, 18), (18, 19, 21, 20), (20, 21, 23, 22), (22, 23, 25, 24), (24, 25, 27, 26), (26, 27, 29, 28), (28, 29, 31, 30), (30, 31, 33, 32), (32, 33, 35, 34), (34, 35, 37, 36), (36, 37, 39, 38), (38, 39, 41, 40), (40, 41, 43, 42), (42, 43, 45, 44), (44, 45, 47, 46), (46, 47, 49, 48), (48, 49, 51, 50), (50, 51, 53, 52), (52, 53, 55, 54), (54, 55, 57, 56), (56, 57, 59, 58), (58, 59, 61, 60), (3, 1, 63, 61, 59, 57, 55, 53, 51, 49, 47, 45, 43, 41, 39, 37, 35, 33, 31, 29, 27, 25, 23, 21, 19, 17, 15, 13, 11, 9, 7, 5), (60, 61, 63, 62), (62, 63, 1, 0), (0, 2, 4, 6, 8, 10, 12, 14, 16, 18, 20, 22, 24, 26, 28, 30, 32, 34, 36, 38, 40, 42, 44, 46, 48, 50, 52, 54, 56, 58, 60, 62)])
_uv = me_cylinder_003.uv_layers.new(name='UVMap')
_uv.uv.foreach_set('vector', [1.0, 0.5, 1.0, 1.0, 0.9688, 1.0, 0.9688, 0.5, 0.9688, 0.5, 0.9688, 1.0, 0.9375, 1.0, 0.9375, 0.5, 0.9375, 0.5, 0.9375, 1.0, 0.9062, 1.0, 0.9062, 0.5, 0.9062, 0.5, 0.9062, 1.0, 0.875, 1.0, 0.875, 0.5, 0.875, 0.5, 0.875, 1.0, 0.8438, 1.0, 0.8438, 0.5, 0.8438, 0.5, 0.8438, 1.0, 0.8125, 1.0, 0.8125, 0.5, 0.8125, 0.5, 0.8125, 1.0, 0.7812, 1.0, 0.7812, 0.5, 0.7812, 0.5, 0.7812, 1.0, 0.75, 1.0, 0.75, 0.5, 0.75, 0.5, 0.75, 1.0, 0.7188, 1.0, 0.7188, 0.5, 0.7188, 0.5, 0.7188, 1.0, 0.6875, 1.0, 0.6875, 0.5, 0.6875, 0.5, 0.6875, 1.0, 0.6562, 1.0, 0.6562, 0.5, 0.6562, 0.5, 0.6562, 1.0, 0.625, 1.0, 0.625, 0.5, 0.625, 0.5, 0.625, 1.0, 0.5938, 1.0, 0.5938, 0.5, 0.5938, 0.5, 0.5938, 1.0, 0.5625, 1.0, 0.5625, 0.5, 0.5625, 0.5, 0.5625, 1.0, 0.5312, 1.0, 0.5312, 0.5, 0.5312, 0.5, 0.5312, 1.0, 0.5, 1.0, 0.5, 0.5, 0.5, 0.5, 0.5, 1.0, 0.4688, 1.0, 0.4688, 0.5, 0.4688, 0.5, 0.4688, 1.0, 0.4375, 1.0, 0.4375, 0.5, 0.4375, 0.5, 0.4375, 1.0, 0.4062, 1.0, 0.4062, 0.5, 0.4062, 0.5, 0.4062, 1.0, 0.375, 1.0, 0.375, 0.5, 0.375, 0.5, 0.375, 1.0, 0.3438, 1.0, 0.3438, 0.5, 0.3438, 0.5, 0.3438, 1.0, 0.3125, 1.0, 0.3125, 0.5, 0.3125, 0.5, 0.3125, 1.0, 0.2812, 1.0, 0.2812, 0.5, 0.2812, 0.5, 0.2812, 1.0, 0.25, 1.0, 0.25, 0.5, 0.25, 0.5, 0.25, 1.0, 0.2188, 1.0, 0.2188, 0.5, 0.2188, 0.5, 0.2188, 1.0, 0.1875, 1.0, 0.1875, 0.5, 0.1875, 0.5, 0.1875, 1.0, 0.1562, 1.0, 0.1562, 0.5, 0.1562, 0.5, 0.1562, 1.0, 0.125, 1.0, 0.125, 0.5, 0.125, 0.5, 0.125, 1.0, 0.09375, 1.0, 0.09375, 0.5, 0.09375, 0.5, 0.09375, 1.0, 0.0625, 1.0, 0.0625, 0.5, 0.2968, 0.4854, 0.25, 0.49, 0.2032, 0.4854, 0.1582, 0.4717, 0.1167, 0.4496, 0.08029, 0.4197, 0.05045, 0.3833, 0.02827, 0.3418, 0.01461, 0.2968, 0.01, 0.25, 0.01461, 0.2032, 0.02827, 0.1582, 0.05045, 0.1167, 0.08029, 0.08029, 0.1167, 0.05045, 0.1582, 0.02827, 0.2032, 0.01461, 0.25, 0.01, 0.2968, 0.01461, 0.3418, 0.02827, 0.3833, 0.05045, 0.4197, 0.08029, 0.4496, 0.1167, 0.4717, 0.1582, 0.4854, 0.2032, 0.49, 0.25, 0.4854, 0.2968, 0.4717, 0.3418, 0.4496, 0.3833, 0.4197, 0.4197, 0.3833, 0.4496, 0.3418, 0.4717, 0.0625, 0.5, 0.0625, 1.0, 0.03125, 1.0, 0.03125, 0.5, 0.03125, 0.5, 0.03125, 1.0, 0.0, 1.0, 0.0, 0.5, 0.75, 0.49, 0.7968, 0.4854, 0.8418, 0.4717, 0.8833, 0.4496, 0.9197, 0.4197, 0.9496, 0.3833, 0.9717, 0.3418, 0.9854, 0.2968, 0.99, 0.25, 0.9854, 0.2032, 0.9717, 0.1582, 0.9496, 0.1167, 0.9197, 0.08029, 0.8833, 0.05045, 0.8418, 0.02827, 0.7968, 0.01461, 0.75, 0.01, 0.7032, 0.01461, 0.6582, 0.02827, 0.6167, 0.05045, 0.5803, 0.08029, 0.5504, 0.1167, 0.5283, 0.1582, 0.5146, 0.2032, 0.51, 0.25, 0.5146, 0.2968, 0.5283, 0.3418, 0.5504, 0.3833, 0.5803, 0.4197, 0.6167, 0.4496, 0.6582, 0.4717, 0.7032, 0.4854])
me_cylinder_003.materials.append(mat_material_007)
me_cylinder_003.use_remesh_fix_poles = True
me_cylinder_003.use_remesh_preserve_attributes = False
me_cylinder_003.use_mirror_vertex_groups = False
me_cylinder_003.update()
me_cylinder_004 = bpy.data.meshes.new('Cylinder.004')
me_cylinder_004.from_pydata([(0.0, 0.005, -0.0025), (0.0, 0.005, 0.0025), (0.0009755, 0.004904, -0.0025), (0.0009755, 0.004904, 0.0025), (0.001913, 0.004619, -0.0025), (0.001913, 0.004619, 0.0025), (0.002778, 0.004157, -0.0025), (0.002778, 0.004157, 0.0025), (0.003536, 0.003536, -0.0025), (0.003536, 0.003536, 0.0025), (0.004157, 0.002778, -0.0025), (0.004157, 0.002778, 0.0025), (0.004619, 0.001913, -0.0025), (0.004619, 0.001913, 0.0025), (0.004904, 0.0009755, -0.0025), (0.004904, 0.0009755, 0.0025), (0.005, 3.775e-10, -0.0025), (0.005, 3.775e-10, 0.0025), (0.004904, -0.0009755, -0.0025), (0.004904, -0.0009755, 0.0025), (0.004619, -0.001913, -0.0025), (0.004619, -0.001913, 0.0025), (0.004157, -0.002778, -0.0025), (0.004157, -0.002778, 0.0025), (0.003536, -0.003536, -0.0025), (0.003536, -0.003536, 0.0025), (0.002778, -0.004157, -0.0025), (0.002778, -0.004157, 0.0025), (0.001913, -0.004619, -0.0025), (0.001913, -0.004619, 0.0025), (0.0009755, -0.004904, -0.0025), (0.0009755, -0.004904, 0.0025), (-1.629e-09, -0.005, -0.0025), (-1.629e-09, -0.005, 0.0025), (-0.0009755, -0.004904, -0.0025), (-0.0009755, -0.004904, 0.0025), (-0.001913, -0.004619, -0.0025), (-0.001913, -0.004619, 0.0025), (-0.002778, -0.004157, -0.0025), (-0.002778, -0.004157, 0.0025), (-0.003536, -0.003536, -0.0025), (-0.003536, -0.003536, 0.0025), (-0.004157, -0.002778, -0.0025), (-0.004157, -0.002778, 0.0025), (-0.004619, -0.001913, -0.0025), (-0.004619, -0.001913, 0.0025), (-0.004904, -0.0009754, -0.0025), (-0.004904, -0.0009754, 0.0025), (-0.005, 4.828e-09, -0.0025), (-0.005, 4.828e-09, 0.0025), (-0.004904, 0.0009755, -0.0025), (-0.004904, 0.0009755, 0.0025), (-0.004619, 0.001913, -0.0025), (-0.004619, 0.001913, 0.0025), (-0.004157, 0.002778, -0.0025), (-0.004157, 0.002778, 0.0025), (-0.003536, 0.003536, -0.0025), (-0.003536, 0.003536, 0.0025), (-0.002778, 0.004157, -0.0025), (-0.002778, 0.004157, 0.0025), (-0.001913, 0.004619, -0.0025), (-0.001913, 0.004619, 0.0025), (-0.0009754, 0.004904, -0.0025), (-0.0009754, 0.004904, 0.0025)], [], [(0, 1, 3, 2), (2, 3, 5, 4), (4, 5, 7, 6), (6, 7, 9, 8), (8, 9, 11, 10), (10, 11, 13, 12), (12, 13, 15, 14), (14, 15, 17, 16), (16, 17, 19, 18), (18, 19, 21, 20), (20, 21, 23, 22), (22, 23, 25, 24), (24, 25, 27, 26), (26, 27, 29, 28), (28, 29, 31, 30), (30, 31, 33, 32), (32, 33, 35, 34), (34, 35, 37, 36), (36, 37, 39, 38), (38, 39, 41, 40), (40, 41, 43, 42), (42, 43, 45, 44), (44, 45, 47, 46), (46, 47, 49, 48), (48, 49, 51, 50), (50, 51, 53, 52), (52, 53, 55, 54), (54, 55, 57, 56), (56, 57, 59, 58), (58, 59, 61, 60), (3, 1, 63, 61, 59, 57, 55, 53, 51, 49, 47, 45, 43, 41, 39, 37, 35, 33, 31, 29, 27, 25, 23, 21, 19, 17, 15, 13, 11, 9, 7, 5), (60, 61, 63, 62), (62, 63, 1, 0), (0, 2, 4, 6, 8, 10, 12, 14, 16, 18, 20, 22, 24, 26, 28, 30, 32, 34, 36, 38, 40, 42, 44, 46, 48, 50, 52, 54, 56, 58, 60, 62)])
_uv = me_cylinder_004.uv_layers.new(name='UVMap')
_uv.uv.foreach_set('vector', [1.0, 0.5, 1.0, 1.0, 0.9688, 1.0, 0.9688, 0.5, 0.9688, 0.5, 0.9688, 1.0, 0.9375, 1.0, 0.9375, 0.5, 0.9375, 0.5, 0.9375, 1.0, 0.9062, 1.0, 0.9062, 0.5, 0.9062, 0.5, 0.9062, 1.0, 0.875, 1.0, 0.875, 0.5, 0.875, 0.5, 0.875, 1.0, 0.8438, 1.0, 0.8438, 0.5, 0.8438, 0.5, 0.8438, 1.0, 0.8125, 1.0, 0.8125, 0.5, 0.8125, 0.5, 0.8125, 1.0, 0.7812, 1.0, 0.7812, 0.5, 0.7812, 0.5, 0.7812, 1.0, 0.75, 1.0, 0.75, 0.5, 0.75, 0.5, 0.75, 1.0, 0.7188, 1.0, 0.7188, 0.5, 0.7188, 0.5, 0.7188, 1.0, 0.6875, 1.0, 0.6875, 0.5, 0.6875, 0.5, 0.6875, 1.0, 0.6562, 1.0, 0.6562, 0.5, 0.6562, 0.5, 0.6562, 1.0, 0.625, 1.0, 0.625, 0.5, 0.625, 0.5, 0.625, 1.0, 0.5938, 1.0, 0.5938, 0.5, 0.5938, 0.5, 0.5938, 1.0, 0.5625, 1.0, 0.5625, 0.5, 0.5625, 0.5, 0.5625, 1.0, 0.5312, 1.0, 0.5312, 0.5, 0.5312, 0.5, 0.5312, 1.0, 0.5, 1.0, 0.5, 0.5, 0.5, 0.5, 0.5, 1.0, 0.4688, 1.0, 0.4688, 0.5, 0.4688, 0.5, 0.4688, 1.0, 0.4375, 1.0, 0.4375, 0.5, 0.4375, 0.5, 0.4375, 1.0, 0.4062, 1.0, 0.4062, 0.5, 0.4062, 0.5, 0.4062, 1.0, 0.375, 1.0, 0.375, 0.5, 0.375, 0.5, 0.375, 1.0, 0.3438, 1.0, 0.3438, 0.5, 0.3438, 0.5, 0.3438, 1.0, 0.3125, 1.0, 0.3125, 0.5, 0.3125, 0.5, 0.3125, 1.0, 0.2812, 1.0, 0.2812, 0.5, 0.2812, 0.5, 0.2812, 1.0, 0.25, 1.0, 0.25, 0.5, 0.25, 0.5, 0.25, 1.0, 0.2188, 1.0, 0.2188, 0.5, 0.2188, 0.5, 0.2188, 1.0, 0.1875, 1.0, 0.1875, 0.5, 0.1875, 0.5, 0.1875, 1.0, 0.1562, 1.0, 0.1562, 0.5, 0.1562, 0.5, 0.1562, 1.0, 0.125, 1.0, 0.125, 0.5, 0.125, 0.5, 0.125, 1.0, 0.09375, 1.0, 0.09375, 0.5, 0.09375, 0.5, 0.09375, 1.0, 0.0625, 1.0, 0.0625, 0.5, 0.2968, 0.4854, 0.25, 0.49, 0.2032, 0.4854, 0.1582, 0.4717, 0.1167, 0.4496, 0.08029, 0.4197, 0.05045, 0.3833, 0.02827, 0.3418, 0.01461, 0.2968, 0.01, 0.25, 0.01461, 0.2032, 0.02827, 0.1582, 0.05045, 0.1167, 0.08029, 0.08029, 0.1167, 0.05045, 0.1582, 0.02827, 0.2032, 0.01461, 0.25, 0.01, 0.2968, 0.01461, 0.3418, 0.02827, 0.3833, 0.05045, 0.4197, 0.08029, 0.4496, 0.1167, 0.4717, 0.1582, 0.4854, 0.2032, 0.49, 0.25, 0.4854, 0.2968, 0.4717, 0.3418, 0.4496, 0.3833, 0.4197, 0.4197, 0.3833, 0.4496, 0.3418, 0.4717, 0.0625, 0.5, 0.0625, 1.0, 0.03125, 1.0, 0.03125, 0.5, 0.03125, 0.5, 0.03125, 1.0, 0.0, 1.0, 0.0, 0.5, 0.75, 0.49, 0.7968, 0.4854, 0.8418, 0.4717, 0.8833, 0.4496, 0.9197, 0.4197, 0.9496, 0.3833, 0.9717, 0.3418, 0.9854, 0.2968, 0.99, 0.25, 0.9854, 0.2032, 0.9717, 0.1582, 0.9496, 0.1167, 0.9197, 0.08029, 0.8833, 0.05045, 0.8418, 0.02827, 0.7968, 0.01461, 0.75, 0.01, 0.7032, 0.01461, 0.6582, 0.02827, 0.6167, 0.05045, 0.5803, 0.08029, 0.5504, 0.1167, 0.5283, 0.1582, 0.5146, 0.2032, 0.51, 0.25, 0.5146, 0.2968, 0.5283, 0.3418, 0.5504, 0.3833, 0.5803, 0.4197, 0.6167, 0.4496, 0.6582, 0.4717, 0.7032, 0.4854])
me_cylinder_004.use_remesh_fix_poles = True
me_cylinder_004.use_remesh_preserve_attributes = False
me_cylinder_004.use_mirror_vertex_groups = False
me_cylinder_004.update()
me_cylinder_005 = bpy.data.meshes.new('Cylinder.005')
me_cylinder_005.from_pydata([(0.0, 0.005, -0.0025), (0.0, 0.005, 0.0025), (0.0009755, 0.004904, -0.0025), (0.0009755, 0.004904, 0.0025), (0.001913, 0.004619, -0.0025), (0.001913, 0.004619, 0.0025), (0.002778, 0.004157, -0.0025), (0.002778, 0.004157, 0.0025), (0.003536, 0.003536, -0.0025), (0.003536, 0.003536, 0.0025), (0.004157, 0.002778, -0.0025), (0.004157, 0.002778, 0.0025), (0.004619, 0.001913, -0.0025), (0.004619, 0.001913, 0.0025), (0.004904, 0.0009755, -0.0025), (0.004904, 0.0009755, 0.0025), (0.005, 3.775e-10, -0.0025), (0.005, 3.775e-10, 0.0025), (0.004904, -0.0009755, -0.0025), (0.004904, -0.0009755, 0.0025), (0.004619, -0.001913, -0.0025), (0.004619, -0.001913, 0.0025), (0.004157, -0.002778, -0.0025), (0.004157, -0.002778, 0.0025), (0.003536, -0.003536, -0.0025), (0.003536, -0.003536, 0.0025), (0.002778, -0.004157, -0.0025), (0.002778, -0.004157, 0.0025), (0.001913, -0.004619, -0.0025), (0.001913, -0.004619, 0.0025), (0.0009755, -0.004904, -0.0025), (0.0009755, -0.004904, 0.0025), (-1.629e-09, -0.005, -0.0025), (-1.629e-09, -0.005, 0.0025), (-0.0009755, -0.004904, -0.0025), (-0.0009755, -0.004904, 0.0025), (-0.001913, -0.004619, -0.0025), (-0.001913, -0.004619, 0.0025), (-0.002778, -0.004157, -0.0025), (-0.002778, -0.004157, 0.0025), (-0.003536, -0.003536, -0.0025), (-0.003536, -0.003536, 0.0025), (-0.004157, -0.002778, -0.0025), (-0.004157, -0.002778, 0.0025), (-0.004619, -0.001913, -0.0025), (-0.004619, -0.001913, 0.0025), (-0.004904, -0.0009754, -0.0025), (-0.004904, -0.0009754, 0.0025), (-0.005, 4.828e-09, -0.0025), (-0.005, 4.828e-09, 0.0025), (-0.004904, 0.0009755, -0.0025), (-0.004904, 0.0009755, 0.0025), (-0.004619, 0.001913, -0.0025), (-0.004619, 0.001913, 0.0025), (-0.004157, 0.002778, -0.0025), (-0.004157, 0.002778, 0.0025), (-0.003536, 0.003536, -0.0025), (-0.003536, 0.003536, 0.0025), (-0.002778, 0.004157, -0.0025), (-0.002778, 0.004157, 0.0025), (-0.001913, 0.004619, -0.0025), (-0.001913, 0.004619, 0.0025), (-0.0009754, 0.004904, -0.0025), (-0.0009754, 0.004904, 0.0025)], [], [(0, 1, 3, 2), (2, 3, 5, 4), (4, 5, 7, 6), (6, 7, 9, 8), (8, 9, 11, 10), (10, 11, 13, 12), (12, 13, 15, 14), (14, 15, 17, 16), (16, 17, 19, 18), (18, 19, 21, 20), (20, 21, 23, 22), (22, 23, 25, 24), (24, 25, 27, 26), (26, 27, 29, 28), (28, 29, 31, 30), (30, 31, 33, 32), (32, 33, 35, 34), (34, 35, 37, 36), (36, 37, 39, 38), (38, 39, 41, 40), (40, 41, 43, 42), (42, 43, 45, 44), (44, 45, 47, 46), (46, 47, 49, 48), (48, 49, 51, 50), (50, 51, 53, 52), (52, 53, 55, 54), (54, 55, 57, 56), (56, 57, 59, 58), (58, 59, 61, 60), (3, 1, 63, 61, 59, 57, 55, 53, 51, 49, 47, 45, 43, 41, 39, 37, 35, 33, 31, 29, 27, 25, 23, 21, 19, 17, 15, 13, 11, 9, 7, 5), (60, 61, 63, 62), (62, 63, 1, 0), (0, 2, 4, 6, 8, 10, 12, 14, 16, 18, 20, 22, 24, 26, 28, 30, 32, 34, 36, 38, 40, 42, 44, 46, 48, 50, 52, 54, 56, 58, 60, 62)])
_uv = me_cylinder_005.uv_layers.new(name='UVMap')
_uv.uv.foreach_set('vector', [1.0, 0.5, 1.0, 1.0, 0.9688, 1.0, 0.9688, 0.5, 0.9688, 0.5, 0.9688, 1.0, 0.9375, 1.0, 0.9375, 0.5, 0.9375, 0.5, 0.9375, 1.0, 0.9062, 1.0, 0.9062, 0.5, 0.9062, 0.5, 0.9062, 1.0, 0.875, 1.0, 0.875, 0.5, 0.875, 0.5, 0.875, 1.0, 0.8438, 1.0, 0.8438, 0.5, 0.8438, 0.5, 0.8438, 1.0, 0.8125, 1.0, 0.8125, 0.5, 0.8125, 0.5, 0.8125, 1.0, 0.7812, 1.0, 0.7812, 0.5, 0.7812, 0.5, 0.7812, 1.0, 0.75, 1.0, 0.75, 0.5, 0.75, 0.5, 0.75, 1.0, 0.7188, 1.0, 0.7188, 0.5, 0.7188, 0.5, 0.7188, 1.0, 0.6875, 1.0, 0.6875, 0.5, 0.6875, 0.5, 0.6875, 1.0, 0.6562, 1.0, 0.6562, 0.5, 0.6562, 0.5, 0.6562, 1.0, 0.625, 1.0, 0.625, 0.5, 0.625, 0.5, 0.625, 1.0, 0.5938, 1.0, 0.5938, 0.5, 0.5938, 0.5, 0.5938, 1.0, 0.5625, 1.0, 0.5625, 0.5, 0.5625, 0.5, 0.5625, 1.0, 0.5312, 1.0, 0.5312, 0.5, 0.5312, 0.5, 0.5312, 1.0, 0.5, 1.0, 0.5, 0.5, 0.5, 0.5, 0.5, 1.0, 0.4688, 1.0, 0.4688, 0.5, 0.4688, 0.5, 0.4688, 1.0, 0.4375, 1.0, 0.4375, 0.5, 0.4375, 0.5, 0.4375, 1.0, 0.4062, 1.0, 0.4062, 0.5, 0.4062, 0.5, 0.4062, 1.0, 0.375, 1.0, 0.375, 0.5, 0.375, 0.5, 0.375, 1.0, 0.3438, 1.0, 0.3438, 0.5, 0.3438, 0.5, 0.3438, 1.0, 0.3125, 1.0, 0.3125, 0.5, 0.3125, 0.5, 0.3125, 1.0, 0.2812, 1.0, 0.2812, 0.5, 0.2812, 0.5, 0.2812, 1.0, 0.25, 1.0, 0.25, 0.5, 0.25, 0.5, 0.25, 1.0, 0.2188, 1.0, 0.2188, 0.5, 0.2188, 0.5, 0.2188, 1.0, 0.1875, 1.0, 0.1875, 0.5, 0.1875, 0.5, 0.1875, 1.0, 0.1562, 1.0, 0.1562, 0.5, 0.1562, 0.5, 0.1562, 1.0, 0.125, 1.0, 0.125, 0.5, 0.125, 0.5, 0.125, 1.0, 0.09375, 1.0, 0.09375, 0.5, 0.09375, 0.5, 0.09375, 1.0, 0.0625, 1.0, 0.0625, 0.5, 0.2968, 0.4854, 0.25, 0.49, 0.2032, 0.4854, 0.1582, 0.4717, 0.1167, 0.4496, 0.08029, 0.4197, 0.05045, 0.3833, 0.02827, 0.3418, 0.01461, 0.2968, 0.01, 0.25, 0.01461, 0.2032, 0.02827, 0.1582, 0.05045, 0.1167, 0.08029, 0.08029, 0.1167, 0.05045, 0.1582, 0.02827, 0.2032, 0.01461, 0.25, 0.01, 0.2968, 0.01461, 0.3418, 0.02827, 0.3833, 0.05045, 0.4197, 0.08029, 0.4496, 0.1167, 0.4717, 0.1582, 0.4854, 0.2032, 0.49, 0.25, 0.4854, 0.2968, 0.4717, 0.3418, 0.4496, 0.3833, 0.4197, 0.4197, 0.3833, 0.4496, 0.3418, 0.4717, 0.0625, 0.5, 0.0625, 1.0, 0.03125, 1.0, 0.03125, 0.5, 0.03125, 0.5, 0.03125, 1.0, 0.0, 1.0, 0.0, 0.5, 0.75, 0.49, 0.7968, 0.4854, 0.8418, 0.4717, 0.8833, 0.4496, 0.9197, 0.4197, 0.9496, 0.3833, 0.9717, 0.3418, 0.9854, 0.2968, 0.99, 0.25, 0.9854, 0.2032, 0.9717, 0.1582, 0.9496, 0.1167, 0.9197, 0.08029, 0.8833, 0.05045, 0.8418, 0.02827, 0.7968, 0.01461, 0.75, 0.01, 0.7032, 0.01461, 0.6582, 0.02827, 0.6167, 0.05045, 0.5803, 0.08029, 0.5504, 0.1167, 0.5283, 0.1582, 0.5146, 0.2032, 0.51, 0.25, 0.5146, 0.2968, 0.5283, 0.3418, 0.5504, 0.3833, 0.5803, 0.4197, 0.6167, 0.4496, 0.6582, 0.4717, 0.7032, 0.4854])
me_cylinder_005.materials.append(mat_material_004)
me_cylinder_005.use_remesh_fix_poles = True
me_cylinder_005.use_remesh_preserve_attributes = False
me_cylinder_005.use_mirror_vertex_groups = False
me_cylinder_005.update()
me_cylinder_006 = bpy.data.meshes.new('Cylinder.006')
me_cylinder_006.from_pydata([(0.0, 0.005, -0.0025), (0.0, 0.005, 0.0025), (0.0009755, 0.004904, -0.0025), (0.0009755, 0.004904, 0.0025), (0.001913, 0.004619, -0.0025), (0.001913, 0.004619, 0.0025), (0.002778, 0.004157, -0.0025), (0.002778, 0.004157, 0.0025), (0.003536, 0.003536, -0.0025), (0.003536, 0.003536, 0.0025), (0.004157, 0.002778, -0.0025), (0.004157, 0.002778, 0.0025), (0.004619, 0.001913, -0.0025), (0.004619, 0.001913, 0.0025), (0.004904, 0.0009755, -0.0025), (0.004904, 0.0009755, 0.0025), (0.005, 3.775e-10, -0.0025), (0.005, 3.775e-10, 0.0025), (0.004904, -0.0009755, -0.0025), (0.004904, -0.0009755, 0.0025), (0.004619, -0.001913, -0.0025), (0.004619, -0.001913, 0.0025), (0.004157, -0.002778, -0.0025), (0.004157, -0.002778, 0.0025), (0.003536, -0.003536, -0.0025), (0.003536, -0.003536, 0.0025), (0.002778, -0.004157, -0.0025), (0.002778, -0.004157, 0.0025), (0.001913, -0.004619, -0.0025), (0.001913, -0.004619, 0.0025), (0.0009755, -0.004904, -0.0025), (0.0009755, -0.004904, 0.0025), (-1.629e-09, -0.005, -0.0025), (-1.629e-09, -0.005, 0.0025), (-0.0009755, -0.004904, -0.0025), (-0.0009755, -0.004904, 0.0025), (-0.001913, -0.004619, -0.0025), (-0.001913, -0.004619, 0.0025), (-0.002778, -0.004157, -0.0025), (-0.002778, -0.004157, 0.0025), (-0.003536, -0.003536, -0.0025), (-0.003536, -0.003536, 0.0025), (-0.004157, -0.002778, -0.0025), (-0.004157, -0.002778, 0.0025), (-0.004619, -0.001913, -0.0025), (-0.004619, -0.001913, 0.0025), (-0.004904, -0.0009754, -0.0025), (-0.004904, -0.0009754, 0.0025), (-0.005, 4.828e-09, -0.0025), (-0.005, 4.828e-09, 0.0025), (-0.004904, 0.0009755, -0.0025), (-0.004904, 0.0009755, 0.0025), (-0.004619, 0.001913, -0.0025), (-0.004619, 0.001913, 0.0025), (-0.004157, 0.002778, -0.0025), (-0.004157, 0.002778, 0.0025), (-0.003536, 0.003536, -0.0025), (-0.003536, 0.003536, 0.0025), (-0.002778, 0.004157, -0.0025), (-0.002778, 0.004157, 0.0025), (-0.001913, 0.004619, -0.0025), (-0.001913, 0.004619, 0.0025), (-0.0009754, 0.004904, -0.0025), (-0.0009754, 0.004904, 0.0025)], [], [(0, 1, 3, 2), (2, 3, 5, 4), (4, 5, 7, 6), (6, 7, 9, 8), (8, 9, 11, 10), (10, 11, 13, 12), (12, 13, 15, 14), (14, 15, 17, 16), (16, 17, 19, 18), (18, 19, 21, 20), (20, 21, 23, 22), (22, 23, 25, 24), (24, 25, 27, 26), (26, 27, 29, 28), (28, 29, 31, 30), (30, 31, 33, 32), (32, 33, 35, 34), (34, 35, 37, 36), (36, 37, 39, 38), (38, 39, 41, 40), (40, 41, 43, 42), (42, 43, 45, 44), (44, 45, 47, 46), (46, 47, 49, 48), (48, 49, 51, 50), (50, 51, 53, 52), (52, 53, 55, 54), (54, 55, 57, 56), (56, 57, 59, 58), (58, 59, 61, 60), (3, 1, 63, 61, 59, 57, 55, 53, 51, 49, 47, 45, 43, 41, 39, 37, 35, 33, 31, 29, 27, 25, 23, 21, 19, 17, 15, 13, 11, 9, 7, 5), (60, 61, 63, 62), (62, 63, 1, 0), (0, 2, 4, 6, 8, 10, 12, 14, 16, 18, 20, 22, 24, 26, 28, 30, 32, 34, 36, 38, 40, 42, 44, 46, 48, 50, 52, 54, 56, 58, 60, 62)])
_uv = me_cylinder_006.uv_layers.new(name='UVMap')
_uv.uv.foreach_set('vector', [1.0, 0.5, 1.0, 1.0, 0.9688, 1.0, 0.9688, 0.5, 0.9688, 0.5, 0.9688, 1.0, 0.9375, 1.0, 0.9375, 0.5, 0.9375, 0.5, 0.9375, 1.0, 0.9062, 1.0, 0.9062, 0.5, 0.9062, 0.5, 0.9062, 1.0, 0.875, 1.0, 0.875, 0.5, 0.875, 0.5, 0.875, 1.0, 0.8438, 1.0, 0.8438, 0.5, 0.8438, 0.5, 0.8438, 1.0, 0.8125, 1.0, 0.8125, 0.5, 0.8125, 0.5, 0.8125, 1.0, 0.7812, 1.0, 0.7812, 0.5, 0.7812, 0.5, 0.7812, 1.0, 0.75, 1.0, 0.75, 0.5, 0.75, 0.5, 0.75, 1.0, 0.7188, 1.0, 0.7188, 0.5, 0.7188, 0.5, 0.7188, 1.0, 0.6875, 1.0, 0.6875, 0.5, 0.6875, 0.5, 0.6875, 1.0, 0.6562, 1.0, 0.6562, 0.5, 0.6562, 0.5, 0.6562, 1.0, 0.625, 1.0, 0.625, 0.5, 0.625, 0.5, 0.625, 1.0, 0.5938, 1.0, 0.5938, 0.5, 0.5938, 0.5, 0.5938, 1.0, 0.5625, 1.0, 0.5625, 0.5, 0.5625, 0.5, 0.5625, 1.0, 0.5312, 1.0, 0.5312, 0.5, 0.5312, 0.5, 0.5312, 1.0, 0.5, 1.0, 0.5, 0.5, 0.5, 0.5, 0.5, 1.0, 0.4688, 1.0, 0.4688, 0.5, 0.4688, 0.5, 0.4688, 1.0, 0.4375, 1.0, 0.4375, 0.5, 0.4375, 0.5, 0.4375, 1.0, 0.4062, 1.0, 0.4062, 0.5, 0.4062, 0.5, 0.4062, 1.0, 0.375, 1.0, 0.375, 0.5, 0.375, 0.5, 0.375, 1.0, 0.3438, 1.0, 0.3438, 0.5, 0.3438, 0.5, 0.3438, 1.0, 0.3125, 1.0, 0.3125, 0.5, 0.3125, 0.5, 0.3125, 1.0, 0.2812, 1.0, 0.2812, 0.5, 0.2812, 0.5, 0.2812, 1.0, 0.25, 1.0, 0.25, 0.5, 0.25, 0.5, 0.25, 1.0, 0.2188, 1.0, 0.2188, 0.5, 0.2188, 0.5, 0.2188, 1.0, 0.1875, 1.0, 0.1875, 0.5, 0.1875, 0.5, 0.1875, 1.0, 0.1562, 1.0, 0.1562, 0.5, 0.1562, 0.5, 0.1562, 1.0, 0.125, 1.0, 0.125, 0.5, 0.125, 0.5, 0.125, 1.0, 0.09375, 1.0, 0.09375, 0.5, 0.09375, 0.5, 0.09375, 1.0, 0.0625, 1.0, 0.0625, 0.5, 0.2968, 0.4854, 0.25, 0.49, 0.2032, 0.4854, 0.1582, 0.4717, 0.1167, 0.4496, 0.08029, 0.4197, 0.05045, 0.3833, 0.02827, 0.3418, 0.01461, 0.2968, 0.01, 0.25, 0.01461, 0.2032, 0.02827, 0.1582, 0.05045, 0.1167, 0.08029, 0.08029, 0.1167, 0.05045, 0.1582, 0.02827, 0.2032, 0.01461, 0.25, 0.01, 0.2968, 0.01461, 0.3418, 0.02827, 0.3833, 0.05045, 0.4197, 0.08029, 0.4496, 0.1167, 0.4717, 0.1582, 0.4854, 0.2032, 0.49, 0.25, 0.4854, 0.2968, 0.4717, 0.3418, 0.4496, 0.3833, 0.4197, 0.4197, 0.3833, 0.4496, 0.3418, 0.4717, 0.0625, 0.5, 0.0625, 1.0, 0.03125, 1.0, 0.03125, 0.5, 0.03125, 0.5, 0.03125, 1.0, 0.0, 1.0, 0.0, 0.5, 0.75, 0.49, 0.7968, 0.4854, 0.8418, 0.4717, 0.8833, 0.4496, 0.9197, 0.4197, 0.9496, 0.3833, 0.9717, 0.3418, 0.9854, 0.2968, 0.99, 0.25, 0.9854, 0.2032, 0.9717, 0.1582, 0.9496, 0.1167, 0.9197, 0.08029, 0.8833, 0.05045, 0.8418, 0.02827, 0.7968, 0.01461, 0.75, 0.01, 0.7032, 0.01461, 0.6582, 0.02827, 0.6167, 0.05045, 0.5803, 0.08029, 0.5504, 0.1167, 0.5283, 0.1582, 0.5146, 0.2032, 0.51, 0.25, 0.5146, 0.2968, 0.5283, 0.3418, 0.5504, 0.3833, 0.5803, 0.4197, 0.6167, 0.4496, 0.6582, 0.4717, 0.7032, 0.4854])
me_cylinder_006.materials.append(mat_material_005)
me_cylinder_006.use_remesh_fix_poles = True
me_cylinder_006.use_remesh_preserve_attributes = False
me_cylinder_006.use_mirror_vertex_groups = False
me_cylinder_006.update()
me_cone_001 = bpy.data.meshes.new('Cone.001')
me_cone_001.from_pydata([(0.0, 0.0025, -0.0035), (0.0, 0.001, 0.0035), (0.0004877, 0.002452, -0.0035), (0.0001951, 0.0009808, 0.0035), (0.0009567, 0.00231, -0.0035), (0.0003827, 0.0009239, 0.0035), (0.001389, 0.002079, -0.0035), (0.0005556, 0.0008315, 0.0035), (0.001768, 0.001768, -0.0035), (0.0007071, 0.0007071, 0.0035), (0.002079, 0.001389, -0.0035), (0.0008315, 0.0005556, 0.0035), (0.00231, 0.0009567, -0.0035), (0.0009239, 0.0003827, 0.0035), (0.002452, 0.0004877, -0.0035), (0.0009808, 0.0001951, 0.0035), (0.0025, 1.887e-10, -0.0035), (0.001, 7.55e-11, 0.0035), (0.002452, -0.0004877, -0.0035), (0.0009808, -0.0001951, 0.0035), (0.00231, -0.0009567, -0.0035), (0.0009239, -0.0003827, 0.0035), (0.002079, -0.001389, -0.0035), (0.0008315, -0.0005556, 0.0035), (0.001768, -0.001768, -0.0035), (0.0007071, -0.0007071, 0.0035), (0.001389, -0.002079, -0.0035), (0.0005556, -0.0008315, 0.0035), (0.0009567, -0.00231, -0.0035), (0.0003827, -0.0009239, 0.0035), (0.0004877, -0.002452, -0.0035), (0.0001951, -0.0009808, 0.0035), (-8.146e-10, -0.0025, -0.0035), (-3.258e-10, -0.001, 0.0035), (-0.0004877, -0.002452, -0.0035), (-0.0001951, -0.0009808, 0.0035), (-0.0009567, -0.00231, -0.0035), (-0.0003827, -0.0009239, 0.0035), (-0.001389, -0.002079, -0.0035), (-0.0005556, -0.0008315, 0.0035), (-0.001768, -0.001768, -0.0035), (-0.0007071, -0.0007071, 0.0035), (-0.002079, -0.001389, -0.0035), (-0.0008315, -0.0005556, 0.0035), (-0.00231, -0.0009567, -0.0035), (-0.0009239, -0.0003827, 0.0035), (-0.002452, -0.0004877, -0.0035), (-0.0009808, -0.0001951, 0.0035), (-0.0025, 2.414e-09, -0.0035), (-0.001, 9.656e-10, 0.0035), (-0.002452, 0.0004877, -0.0035), (-0.0009808, 0.0001951, 0.0035), (-0.00231, 0.0009567, -0.0035), (-0.0009239, 0.0003827, 0.0035), (-0.002079, 0.001389, -0.0035), (-0.0008315, 0.0005556, 0.0035), (-0.001768, 0.001768, -0.0035), (-0.0007071, 0.0007071, 0.0035), (-0.001389, 0.002079, -0.0035), (-0.0005556, 0.0008315, 0.0035), (-0.0009567, 0.00231, -0.0035), (-0.0003827, 0.0009239, 0.0035), (-0.0004877, 0.002452, -0.0035), (-0.0001951, 0.0009808, 0.0035)], [], [(0, 1, 3, 2), (2, 3, 5, 4), (4, 5, 7, 6), (6, 7, 9, 8), (8, 9, 11, 10), (10, 11, 13, 12), (12, 13, 15, 14), (14, 15, 17, 16), (16, 17, 19, 18), (18, 19, 21, 20), (20, 21, 23, 22), (22, 23, 25, 24), (24, 25, 27, 26), (26, 27, 29, 28), (28, 29, 31, 30), (30, 31, 33, 32), (32, 33, 35, 34), (34, 35, 37, 36), (36, 37, 39, 38), (38, 39, 41, 40), (40, 41, 43, 42), (42, 43, 45, 44), (44, 45, 47, 46), (46, 47, 49, 48), (48, 49, 51, 50), (50, 51, 53, 52), (52, 53, 55, 54), (54, 55, 57, 56), (56, 57, 59, 58), (58, 59, 61, 60), (3, 1, 63, 61, 59, 57, 55, 53, 51, 49, 47, 45, 43, 41, 39, 37, 35, 33, 31, 29, 27, 25, 23, 21, 19, 17, 15, 13, 11, 9, 7, 5), (60, 61, 63, 62), (62, 63, 1, 0), (0, 2, 4, 6, 8, 10, 12, 14, 16, 18, 20, 22, 24, 26, 28, 30, 32, 34, 36, 38, 40, 42, 44, 46, 48, 50, 52, 54, 56, 58, 60, 62)])
_uv = me_cone_001.uv_layers.new(name='UVMap')
_uv.uv.foreach_set('vector', [1.0, 0.5, 1.0, 1.0, 0.9688, 1.0, 0.9688, 0.5, 0.9688, 0.5, 0.9688, 1.0, 0.9375, 1.0, 0.9375, 0.5, 0.9375, 0.5, 0.9375, 1.0, 0.9062, 1.0, 0.9062, 0.5, 0.9062, 0.5, 0.9062, 1.0, 0.875, 1.0, 0.875, 0.5, 0.875, 0.5, 0.875, 1.0, 0.8438, 1.0, 0.8438, 0.5, 0.8438, 0.5, 0.8438, 1.0, 0.8125, 1.0, 0.8125, 0.5, 0.8125, 0.5, 0.8125, 1.0, 0.7812, 1.0, 0.7812, 0.5, 0.7812, 0.5, 0.7812, 1.0, 0.75, 1.0, 0.75, 0.5, 0.75, 0.5, 0.75, 1.0, 0.7188, 1.0, 0.7188, 0.5, 0.7188, 0.5, 0.7188, 1.0, 0.6875, 1.0, 0.6875, 0.5, 0.6875, 0.5, 0.6875, 1.0, 0.6562, 1.0, 0.6562, 0.5, 0.6562, 0.5, 0.6562, 1.0, 0.625, 1.0, 0.625, 0.5, 0.625, 0.5, 0.625, 1.0, 0.5938, 1.0, 0.5938, 0.5, 0.5938, 0.5, 0.5938, 1.0, 0.5625, 1.0, 0.5625, 0.5, 0.5625, 0.5, 0.5625, 1.0, 0.5312, 1.0, 0.5312, 0.5, 0.5312, 0.5, 0.5312, 1.0, 0.5, 1.0, 0.5, 0.5, 0.5, 0.5, 0.5, 1.0, 0.4688, 1.0, 0.4688, 0.5, 0.4688, 0.5, 0.4688, 1.0, 0.4375, 1.0, 0.4375, 0.5, 0.4375, 0.5, 0.4375, 1.0, 0.4062, 1.0, 0.4062, 0.5, 0.4062, 0.5, 0.4062, 1.0, 0.375, 1.0, 0.375, 0.5, 0.375, 0.5, 0.375, 1.0, 0.3438, 1.0, 0.3438, 0.5, 0.3438, 0.5, 0.3438, 1.0, 0.3125, 1.0, 0.3125, 0.5, 0.3125, 0.5, 0.3125, 1.0, 0.2812, 1.0, 0.2812, 0.5, 0.2812, 0.5, 0.2812, 1.0, 0.25, 1.0, 0.25, 0.5, 0.25, 0.5, 0.25, 1.0, 0.2188, 1.0, 0.2188, 0.5, 0.2188, 0.5, 0.2188, 1.0, 0.1875, 1.0, 0.1875, 0.5, 0.1875, 0.5, 0.1875, 1.0, 0.1562, 1.0, 0.1562, 0.5, 0.1562, 0.5, 0.1562, 1.0, 0.125, 1.0, 0.125, 0.5, 0.125, 0.5, 0.125, 1.0, 0.09375, 1.0, 0.09375, 0.5, 0.09375, 0.5, 0.09375, 1.0, 0.0625, 1.0, 0.0625, 0.5, 0.2968, 0.4854, 0.25, 0.49, 0.2032, 0.4854, 0.1582, 0.4717, 0.1167, 0.4496, 0.08029, 0.4197, 0.05045, 0.3833, 0.02827, 0.3418, 0.01461, 0.2968, 0.01, 0.25, 0.01461, 0.2032, 0.02827, 0.1582, 0.05045, 0.1167, 0.08029, 0.08029, 0.1167, 0.05045, 0.1582, 0.02827, 0.2032, 0.01461, 0.25, 0.01, 0.2968, 0.01461, 0.3418, 0.02827, 0.3833, 0.05045, 0.4197, 0.08029, 0.4496, 0.1167, 0.4717, 0.1582, 0.4854, 0.2032, 0.49, 0.25, 0.4854, 0.2968, 0.4717, 0.3418, 0.4496, 0.3833, 0.4197, 0.4197, 0.3833, 0.4496, 0.3418, 0.4717, 0.0625, 0.5, 0.0625, 1.0, 0.03125, 1.0, 0.03125, 0.5, 0.03125, 0.5, 0.03125, 1.0, 0.0, 1.0, 0.0, 0.5, 0.75, 0.49, 0.7968, 0.4854, 0.8418, 0.4717, 0.8833, 0.4496, 0.9197, 0.4197, 0.9496, 0.3833, 0.9717, 0.3418, 0.9854, 0.2968, 0.99, 0.25, 0.9854, 0.2032, 0.9717, 0.1582, 0.9496, 0.1167, 0.9197, 0.08029, 0.8833, 0.05045, 0.8418, 0.02827, 0.7968, 0.01461, 0.75, 0.01, 0.7032, 0.01461, 0.6582, 0.02827, 0.6167, 0.05045, 0.5803, 0.08029, 0.5504, 0.1167, 0.5283, 0.1582, 0.5146, 0.2032, 0.51, 0.25, 0.5146, 0.2968, 0.5283, 0.3418, 0.5504, 0.3833, 0.5803, 0.4197, 0.6167, 0.4496, 0.6582, 0.4717, 0.7032, 0.4854])
me_cone_001.materials.append(mat_material_008)
me_cone_001.use_remesh_fix_poles = True
me_cone_001.use_remesh_preserve_attributes = False
me_cone_001.use_mirror_vertex_groups = False
me_cone_001.update()
me_cylinder_008 = bpy.data.meshes.new('Cylinder.008')
me_cylinder_008.from_pydata([(0.0, 0.0009, -0.00025), (0.0, 0.0009, 0.00025), (0.0001756, 0.0008827, -0.00025), (0.0001756, 0.0008827, 0.00025), (0.0003444, 0.0008315, -0.00025), (0.0003444, 0.0008315, 0.00025), (0.0005, 0.0007483, -0.00025), (0.0005, 0.0007483, 0.00025), (0.0006364, 0.0006364, -0.00025), (0.0006364, 0.0006364, 0.00025), (0.0007483, 0.0005, -0.00025), (0.0007483, 0.0005, 0.00025), (0.0008315, 0.0003444, -0.00025), (0.0008315, 0.0003444, 0.00025), (0.0008827, 0.0001756, -0.00025), (0.0008827, 0.0001756, 0.00025), (0.0009, 6.795e-11, -0.00025), (0.0009, 6.795e-11, 0.00025), (0.0008827, -0.0001756, -0.00025), (0.0008827, -0.0001756, 0.00025), (0.0008315, -0.0003444, -0.00025), (0.0008315, -0.0003444, 0.00025), (0.0007483, -0.0005, -0.00025), (0.0007483, -0.0005, 0.00025), (0.0006364, -0.0006364, -0.00025), (0.0006364, -0.0006364, 0.00025), (0.0005, -0.0007483, -0.00025), (0.0005, -0.0007483, 0.00025), (0.0003444, -0.0008315, -0.00025), (0.0003444, -0.0008315, 0.00025), (0.0001756, -0.0008827, -0.00025), (0.0001756, -0.0008827, 0.00025), (-2.933e-10, -0.0009, -0.00025), (-2.933e-10, -0.0009, 0.00025), (-0.0001756, -0.0008827, -0.00025), (-0.0001756, -0.0008827, 0.00025), (-0.0003444, -0.0008315, -0.00025), (-0.0003444, -0.0008315, 0.00025), (-0.0005, -0.0007483, -0.00025), (-0.0005, -0.0007483, 0.00025), (-0.0006364, -0.0006364, -0.00025), (-0.0006364, -0.0006364, 0.00025), (-0.0007483, -0.0005, -0.00025), (-0.0007483, -0.0005, 0.00025), (-0.0008315, -0.0003444, -0.00025), (-0.0008315, -0.0003444, 0.00025), (-0.0008827, -0.0001756, -0.00025), (-0.0008827, -0.0001756, 0.00025), (-0.0009, 8.69e-10, -0.00025), (-0.0009, 8.69e-10, 0.00025), (-0.0008827, 0.0001756, -0.00025), (-0.0008827, 0.0001756, 0.00025), (-0.0008315, 0.0003444, -0.00025), (-0.0008315, 0.0003444, 0.00025), (-0.0007483, 0.0005, -0.00025), (-0.0007483, 0.0005, 0.00025), (-0.0006364, 0.0006364, -0.00025), (-0.0006364, 0.0006364, 0.00025), (-0.0005, 0.0007483, -0.00025), (-0.0005, 0.0007483, 0.00025), (-0.0003444, 0.0008315, -0.00025), (-0.0003444, 0.0008315, 0.00025), (-0.0001756, 0.0008827, -0.00025), (-0.0001756, 0.0008827, 0.00025)], [], [(0, 1, 3, 2), (2, 3, 5, 4), (4, 5, 7, 6), (6, 7, 9, 8), (8, 9, 11, 10), (10, 11, 13, 12), (12, 13, 15, 14), (14, 15, 17, 16), (16, 17, 19, 18), (18, 19, 21, 20), (20, 21, 23, 22), (22, 23, 25, 24), (24, 25, 27, 26), (26, 27, 29, 28), (28, 29, 31, 30), (30, 31, 33, 32), (32, 33, 35, 34), (34, 35, 37, 36), (36, 37, 39, 38), (38, 39, 41, 40), (40, 41, 43, 42), (42, 43, 45, 44), (44, 45, 47, 46), (46, 47, 49, 48), (48, 49, 51, 50), (50, 51, 53, 52), (52, 53, 55, 54), (54, 55, 57, 56), (56, 57, 59, 58), (58, 59, 61, 60), (3, 1, 63, 61, 59, 57, 55, 53, 51, 49, 47, 45, 43, 41, 39, 37, 35, 33, 31, 29, 27, 25, 23, 21, 19, 17, 15, 13, 11, 9, 7, 5), (60, 61, 63, 62), (62, 63, 1, 0), (0, 2, 4, 6, 8, 10, 12, 14, 16, 18, 20, 22, 24, 26, 28, 30, 32, 34, 36, 38, 40, 42, 44, 46, 48, 50, 52, 54, 56, 58, 60, 62)])
_uv = me_cylinder_008.uv_layers.new(name='UVMap')
_uv.uv.foreach_set('vector', [1.0, 0.5, 1.0, 1.0, 0.9688, 1.0, 0.9688, 0.5, 0.9688, 0.5, 0.9688, 1.0, 0.9375, 1.0, 0.9375, 0.5, 0.9375, 0.5, 0.9375, 1.0, 0.9062, 1.0, 0.9062, 0.5, 0.9062, 0.5, 0.9062, 1.0, 0.875, 1.0, 0.875, 0.5, 0.875, 0.5, 0.875, 1.0, 0.8438, 1.0, 0.8438, 0.5, 0.8438, 0.5, 0.8438, 1.0, 0.8125, 1.0, 0.8125, 0.5, 0.8125, 0.5, 0.8125, 1.0, 0.7812, 1.0, 0.7812, 0.5, 0.7812, 0.5, 0.7812, 1.0, 0.75, 1.0, 0.75, 0.5, 0.75, 0.5, 0.75, 1.0, 0.7188, 1.0, 0.7188, 0.5, 0.7188, 0.5, 0.7188, 1.0, 0.6875, 1.0, 0.6875, 0.5, 0.6875, 0.5, 0.6875, 1.0, 0.6562, 1.0, 0.6562, 0.5, 0.6562, 0.5, 0.6562, 1.0, 0.625, 1.0, 0.625, 0.5, 0.625, 0.5, 0.625, 1.0, 0.5938, 1.0, 0.5938, 0.5, 0.5938, 0.5, 0.5938, 1.0, 0.5625, 1.0, 0.5625, 0.5, 0.5625, 0.5, 0.5625, 1.0, 0.5312, 1.0, 0.5312, 0.5, 0.5312, 0.5, 0.5312, 1.0, 0.5, 1.0, 0.5, 0.5, 0.5, 0.5, 0.5, 1.0, 0.4688, 1.0, 0.4688, 0.5, 0.4688, 0.5, 0.4688, 1.0, 0.4375, 1.0, 0.4375, 0.5, 0.4375, 0.5, 0.4375, 1.0, 0.4062, 1.0, 0.4062, 0.5, 0.4062, 0.5, 0.4062, 1.0, 0.375, 1.0, 0.375, 0.5, 0.375, 0.5, 0.375, 1.0, 0.3438, 1.0, 0.3438, 0.5, 0.3438, 0.5, 0.3438, 1.0, 0.3125, 1.0, 0.3125, 0.5, 0.3125, 0.5, 0.3125, 1.0, 0.2812, 1.0, 0.2812, 0.5, 0.2812, 0.5, 0.2812, 1.0, 0.25, 1.0, 0.25, 0.5, 0.25, 0.5, 0.25, 1.0, 0.2188, 1.0, 0.2188, 0.5, 0.2188, 0.5, 0.2188, 1.0, 0.1875, 1.0, 0.1875, 0.5, 0.1875, 0.5, 0.1875, 1.0, 0.1562, 1.0, 0.1562, 0.5, 0.1562, 0.5, 0.1562, 1.0, 0.125, 1.0, 0.125, 0.5, 0.125, 0.5, 0.125, 1.0, 0.09375, 1.0, 0.09375, 0.5, 0.09375, 0.5, 0.09375, 1.0, 0.0625, 1.0, 0.0625, 0.5, 0.2968, 0.4854, 0.25, 0.49, 0.2032, 0.4854, 0.1582, 0.4717, 0.1167, 0.4496, 0.08029, 0.4197, 0.05045, 0.3833, 0.02827, 0.3418, 0.01461, 0.2968, 0.01, 0.25, 0.01461, 0.2032, 0.02827, 0.1582, 0.05045, 0.1167, 0.08029, 0.08029, 0.1167, 0.05045, 0.1582, 0.02827, 0.2032, 0.01461, 0.25, 0.01, 0.2968, 0.01461, 0.3418, 0.02827, 0.3833, 0.05045, 0.4197, 0.08029, 0.4496, 0.1167, 0.4717, 0.1582, 0.4854, 0.2032, 0.49, 0.25, 0.4854, 0.2968, 0.4717, 0.3418, 0.4496, 0.3833, 0.4197, 0.4197, 0.3833, 0.4496, 0.3418, 0.4717, 0.0625, 0.5, 0.0625, 1.0, 0.03125, 1.0, 0.03125, 0.5, 0.03125, 0.5, 0.03125, 1.0, 0.0, 1.0, 0.0, 0.5, 0.75, 0.49, 0.7968, 0.4854, 0.8418, 0.4717, 0.8833, 0.4496, 0.9197, 0.4197, 0.9496, 0.3833, 0.9717, 0.3418, 0.9854, 0.2968, 0.99, 0.25, 0.9854, 0.2032, 0.9717, 0.1582, 0.9496, 0.1167, 0.9197, 0.08029, 0.8833, 0.05045, 0.8418, 0.02827, 0.7968, 0.01461, 0.75, 0.01, 0.7032, 0.01461, 0.6582, 0.02827, 0.6167, 0.05045, 0.5803, 0.08029, 0.5504, 0.1167, 0.5283, 0.1582, 0.5146, 0.2032, 0.51, 0.25, 0.5146, 0.2968, 0.5283, 0.3418, 0.5504, 0.3833, 0.5803, 0.4197, 0.6167, 0.4496, 0.6582, 0.4717, 0.7032, 0.4854])
me_cylinder_008.materials.append(mat_material_010)
me_cylinder_008.use_remesh_fix_poles = True
me_cylinder_008.use_remesh_preserve_attributes = False
me_cylinder_008.use_mirror_vertex_groups = False
me_cylinder_008.update()
me_cone = bpy.data.meshes.new('Cone')
me_cone.from_pydata([(0.0, 0.0025, -0.005), (0.0004877, 0.002452, -0.005), (0.0009567, 0.00231, -0.005), (0.001389, 0.002079, -0.005), (0.001768, 0.001768, -0.005), (0.002079, 0.001389, -0.005), (0.00231, 0.0009567, -0.005), (0.002452, 0.0004877, -0.005), (0.0025, 1.887e-10, -0.005), (0.002452, -0.0004877, -0.005), (0.00231, -0.0009567, -0.005), (0.002079, -0.001389, -0.005), (0.001768, -0.001768, -0.005), (0.001389, -0.002079, -0.005), (0.0009567, -0.00231, -0.005), (0.0004877, -0.002452, -0.005), (-8.146e-10, -0.0025, -0.005), (-0.0004877, -0.002452, -0.005), (-0.0009567, -0.00231, -0.005), (-0.001389, -0.002079, -0.005), (-0.001768, -0.001768, -0.005), (-0.002079, -0.001389, -0.005), (-0.00231, -0.0009567, -0.005), (0.0, 0.0, 0.005), (-0.002452, -0.0004877, -0.005), (-0.0025, 2.414e-09, -0.005), (-0.002452, 0.0004877, -0.005), (-0.00231, 0.0009567, -0.005), (-0.002079, 0.001389, -0.005), (-0.001768, 0.001768, -0.005), (-0.001389, 0.002079, -0.005), (-0.0009567, 0.00231, -0.005), (-0.0004877, 0.002452, -0.005)], [], [(0, 23, 1), (1, 23, 2), (2, 23, 3), (3, 23, 4), (4, 23, 5), (5, 23, 6), (6, 23, 7), (7, 23, 8), (8, 23, 9), (9, 23, 10), (10, 23, 11), (11, 23, 12), (12, 23, 13), (13, 23, 14), (14, 23, 15), (15, 23, 16), (16, 23, 17), (17, 23, 18), (18, 23, 19), (19, 23, 20), (20, 23, 21), (21, 23, 22), (22, 23, 24), (24, 23, 25), (25, 23, 26), (26, 23, 27), (27, 23, 28), (28, 23, 29), (29, 23, 30), (30, 23, 31), (31, 23, 32), (32, 23, 0), (0, 1, 2, 3, 4, 5, 6, 7, 8, 9, 10, 11, 12, 13, 14, 15, 16, 17, 18, 19, 20, 21, 22, 24, 25, 26, 27, 28, 29, 30, 31, 32)])
_uv = me_cone.uv_layers.new(name='UVMap')
_uv.uv.foreach_set('vector', [0.25, 0.49, 0.25, 0.25, 0.2968, 0.4854, 0.2968, 0.4854, 0.25, 0.25, 0.3418, 0.4717, 0.3418, 0.4717, 0.25, 0.25, 0.3833, 0.4496, 0.3833, 0.4496, 0.25, 0.25, 0.4197, 0.4197, 0.4197, 0.4197, 0.25, 0.25, 0.4496, 0.3833, 0.4496, 0.3833, 0.25, 0.25, 0.4717, 0.3418, 0.4717, 0.3418, 0.25, 0.25, 0.4854, 0.2968, 0.4854, 0.2968, 0.25, 0.25, 0.49, 0.25, 0.49, 0.25, 0.25, 0.25, 0.4854, 0.2032, 0.4854, 0.2032, 0.25, 0.25, 0.4717, 0.1582, 0.4717, 0.1582, 0.25, 0.25, 0.4496, 0.1167, 0.4496, 0.1167, 0.25, 0.25, 0.4197, 0.08029, 0.4197, 0.08029, 0.25, 0.25, 0.3833, 0.05045, 0.3833, 0.05045, 0.25, 0.25, 0.3418, 0.02827, 0.3418, 0.02827, 0.25, 0.25, 0.2968, 0.01461, 0.2968, 0.01461, 0.25, 0.25, 0.25, 0.01, 0.25, 0.01, 0.25, 0.25, 0.2032, 0.01461, 0.2032, 0.01461, 0.25, 0.25, 0.1582, 0.02827, 0.1582, 0.02827, 0.25, 0.25, 0.1167, 0.05045, 0.1167, 0.05045, 0.25, 0.25, 0.08029, 0.08029, 0.08029, 0.08029, 0.25, 0.25, 0.05045, 0.1167, 0.05045, 0.1167, 0.25, 0.25, 0.02827, 0.1582, 0.02827, 0.1582, 0.25, 0.25, 0.01461, 0.2032, 0.01461, 0.2032, 0.25, 0.25, 0.01, 0.25, 0.01, 0.25, 0.25, 0.25, 0.01461, 0.2968, 0.01461, 0.2968, 0.25, 0.25, 0.02827, 0.3418, 0.02827, 0.3418, 0.25, 0.25, 0.05045, 0.3833, 0.05045, 0.3833, 0.25, 0.25, 0.08029, 0.4197, 0.08029, 0.4197, 0.25, 0.25, 0.1167, 0.4496, 0.1167, 0.4496, 0.25, 0.25, 0.1582, 0.4717, 0.1582, 0.4717, 0.25, 0.25, 0.2032, 0.4854, 0.2032, 0.4854, 0.25, 0.25, 0.25, 0.49, 0.75, 0.49, 0.7968, 0.4854, 0.8418, 0.4717, 0.8833, 0.4496, 0.9197, 0.4197, 0.9496, 0.3833, 0.9717, 0.3418, 0.9854, 0.2968, 0.99, 0.25, 0.9854, 0.2032, 0.9717, 0.1582, 0.9496, 0.1167, 0.9197, 0.08029, 0.8833, 0.05045, 0.8418, 0.02827, 0.7968, 0.01461, 0.75, 0.01, 0.7032, 0.01461, 0.6582, 0.02827, 0.6167, 0.05045, 0.5803, 0.08029, 0.5504, 0.1167, 0.5283, 0.1582, 0.5146, 0.2032, 0.51, 0.25, 0.5146, 0.2968, 0.5283, 0.3418, 0.5504, 0.3833, 0.5803, 0.4197, 0.6167, 0.4496, 0.6582, 0.4717, 0.7032, 0.4854])
me_cone.use_remesh_fix_poles = True
me_cone.use_remesh_preserve_attributes = False
me_cone.use_mirror_vertex_groups = False
me_cone.update()
me_cone_002 = bpy.data.meshes.new('Cone.002')
me_cone_002.from_pydata([(0.0, 0.0025, -0.0035), (0.0, 0.001, 0.0035), (0.0004877, 0.002452, -0.0035), (0.0001951, 0.0009808, 0.0035), (0.0009567, 0.00231, -0.0035), (0.0003827, 0.0009239, 0.0035), (0.001389, 0.002079, -0.0035), (0.0005556, 0.0008315, 0.0035), (0.001768, 0.001768, -0.0035), (0.0007071, 0.0007071, 0.0035), (0.002079, 0.001389, -0.0035), (0.0008315, 0.0005556, 0.0035), (0.00231, 0.0009567, -0.0035), (0.0009239, 0.0003827, 0.0035), (0.002452, 0.0004877, -0.0035), (0.0009808, 0.0001951, 0.0035), (0.0025, 1.887e-10, -0.0035), (0.001, 7.55e-11, 0.0035), (0.002452, -0.0004877, -0.0035), (0.0009808, -0.0001951, 0.0035), (0.00231, -0.0009567, -0.0035), (0.0009239, -0.0003827, 0.0035), (0.002079, -0.001389, -0.0035), (0.0008315, -0.0005556, 0.0035), (0.001768, -0.001768, -0.0035), (0.0007071, -0.0007071, 0.0035), (0.001389, -0.002079, -0.0035), (0.0005556, -0.0008315, 0.0035), (0.0009567, -0.00231, -0.0035), (0.0003827, -0.0009239, 0.0035), (0.0004877, -0.002452, -0.0035), (0.0001951, -0.0009808, 0.0035), (-8.146e-10, -0.0025, -0.0035), (-3.258e-10, -0.001, 0.0035), (-0.0004877, -0.002452, -0.0035), (-0.0001951, -0.0009808, 0.0035), (-0.0009567, -0.00231, -0.0035), (-0.0003827, -0.0009239, 0.0035), (-0.001389, -0.002079, -0.0035), (-0.0005556, -0.0008315, 0.0035), (-0.001768, -0.001768, -0.0035), (-0.0007071, -0.0007071, 0.0035), (-0.002079, -0.001389, -0.0035), (-0.0008315, -0.0005556, 0.0035), (-0.00231, -0.0009567, -0.0035), (-0.0009239, -0.0003827, 0.0035), (-0.002452, -0.0004877, -0.0035), (-0.0009808, -0.0001951, 0.0035), (-0.0025, 2.414e-09, -0.0035), (-0.001, 9.656e-10, 0.0035), (-0.002452, 0.0004877, -0.0035), (-0.0009808, 0.0001951, 0.0035), (-0.00231, 0.0009567, -0.0035), (-0.0009239, 0.0003827, 0.0035), (-0.002079, 0.001389, -0.0035), (-0.0008315, 0.0005556, 0.0035), (-0.001768, 0.001768, -0.0035), (-0.0007071, 0.0007071, 0.0035), (-0.001389, 0.002079, -0.0035), (-0.0005556, 0.0008315, 0.0035), (-0.0009567, 0.00231, -0.0035), (-0.0003827, 0.0009239, 0.0035), (-0.0004877, 0.002452, -0.0035), (-0.0001951, 0.0009808, 0.0035)], [], [(0, 1, 3, 2), (2, 3, 5, 4), (4, 5, 7, 6), (6, 7, 9, 8), (8, 9, 11, 10), (10, 11, 13, 12), (12, 13, 15, 14), (14, 15, 17, 16), (16, 17, 19, 18), (18, 19, 21, 20), (20, 21, 23, 22), (22, 23, 25, 24), (24, 25, 27, 26), (26, 27, 29, 28), (28, 29, 31, 30), (30, 31, 33, 32), (32, 33, 35, 34), (34, 35, 37, 36), (36, 37, 39, 38), (38, 39, 41, 40), (40, 41, 43, 42), (42, 43, 45, 44), (44, 45, 47, 46), (46, 47, 49, 48), (48, 49, 51, 50), (50, 51, 53, 52), (52, 53, 55, 54), (54, 55, 57, 56), (56, 57, 59, 58), (58, 59, 61, 60), (3, 1, 63, 61, 59, 57, 55, 53, 51, 49, 47, 45, 43, 41, 39, 37, 35, 33, 31, 29, 27, 25, 23, 21, 19, 17, 15, 13, 11, 9, 7, 5), (60, 61, 63, 62), (62, 63, 1, 0), (0, 2, 4, 6, 8, 10, 12, 14, 16, 18, 20, 22, 24, 26, 28, 30, 32, 34, 36, 38, 40, 42, 44, 46, 48, 50, 52, 54, 56, 58, 60, 62)])
_uv = me_cone_002.uv_layers.new(name='UVMap')
_uv.uv.foreach_set('vector', [1.0, 0.5, 1.0, 1.0, 0.9688, 1.0, 0.9688, 0.5, 0.9688, 0.5, 0.9688, 1.0, 0.9375, 1.0, 0.9375, 0.5, 0.9375, 0.5, 0.9375, 1.0, 0.9062, 1.0, 0.9062, 0.5, 0.9062, 0.5, 0.9062, 1.0, 0.875, 1.0, 0.875, 0.5, 0.875, 0.5, 0.875, 1.0, 0.8438, 1.0, 0.8438, 0.5, 0.8438, 0.5, 0.8438, 1.0, 0.8125, 1.0, 0.8125, 0.5, 0.8125, 0.5, 0.8125, 1.0, 0.7812, 1.0, 0.7812, 0.5, 0.7812, 0.5, 0.7812, 1.0, 0.75, 1.0, 0.75, 0.5, 0.75, 0.5, 0.75, 1.0, 0.7188, 1.0, 0.7188, 0.5, 0.7188, 0.5, 0.7188, 1.0, 0.6875, 1.0, 0.6875, 0.5, 0.6875, 0.5, 0.6875, 1.0, 0.6562, 1.0, 0.6562, 0.5, 0.6562, 0.5, 0.6562, 1.0, 0.625, 1.0, 0.625, 0.5, 0.625, 0.5, 0.625, 1.0, 0.5938, 1.0, 0.5938, 0.5, 0.5938, 0.5, 0.5938, 1.0, 0.5625, 1.0, 0.5625, 0.5, 0.5625, 0.5, 0.5625, 1.0, 0.5312, 1.0, 0.5312, 0.5, 0.5312, 0.5, 0.5312, 1.0, 0.5, 1.0, 0.5, 0.5, 0.5, 0.5, 0.5, 1.0, 0.4688, 1.0, 0.4688, 0.5, 0.4688, 0.5, 0.4688, 1.0, 0.4375, 1.0, 0.4375, 0.5, 0.4375, 0.5, 0.4375, 1.0, 0.4062, 1.0, 0.4062, 0.5, 0.4062, 0.5, 0.4062, 1.0, 0.375, 1.0, 0.375, 0.5, 0.375, 0.5, 0.375, 1.0, 0.3438, 1.0, 0.3438, 0.5, 0.3438, 0.5, 0.3438, 1.0, 0.3125, 1.0, 0.3125, 0.5, 0.3125, 0.5, 0.3125, 1.0, 0.2812, 1.0, 0.2812, 0.5, 0.2812, 0.5, 0.2812, 1.0, 0.25, 1.0, 0.25, 0.5, 0.25, 0.5, 0.25, 1.0, 0.2188, 1.0, 0.2188, 0.5, 0.2188, 0.5, 0.2188, 1.0, 0.1875, 1.0, 0.1875, 0.5, 0.1875, 0.5, 0.1875, 1.0, 0.1562, 1.0, 0.1562, 0.5, 0.1562, 0.5, 0.1562, 1.0, 0.125, 1.0, 0.125, 0.5, 0.125, 0.5, 0.125, 1.0, 0.09375, 1.0, 0.09375, 0.5, 0.09375, 0.5, 0.09375, 1.0, 0.0625, 1.0, 0.0625, 0.5, 0.2968, 0.4854, 0.25, 0.49, 0.2032, 0.4854, 0.1582, 0.4717, 0.1167, 0.4496, 0.08029, 0.4197, 0.05045, 0.3833, 0.02827, 0.3418, 0.01461, 0.2968, 0.01, 0.25, 0.01461, 0.2032, 0.02827, 0.1582, 0.05045, 0.1167, 0.08029, 0.08029, 0.1167, 0.05045, 0.1582, 0.02827, 0.2032, 0.01461, 0.25, 0.01, 0.2968, 0.01461, 0.3418, 0.02827, 0.3833, 0.05045, 0.4197, 0.08029, 0.4496, 0.1167, 0.4717, 0.1582, 0.4854, 0.2032, 0.49, 0.25, 0.4854, 0.2968, 0.4717, 0.3418, 0.4496, 0.3833, 0.4197, 0.4197, 0.3833, 0.4496, 0.3418, 0.4717, 0.0625, 0.5, 0.0625, 1.0, 0.03125, 1.0, 0.03125, 0.5, 0.03125, 0.5, 0.03125, 1.0, 0.0, 1.0, 0.0, 0.5, 0.75, 0.49, 0.7968, 0.4854, 0.8418, 0.4717, 0.8833, 0.4496, 0.9197, 0.4197, 0.9496, 0.3833, 0.9717, 0.3418, 0.9854, 0.2968, 0.99, 0.25, 0.9854, 0.2032, 0.9717, 0.1582, 0.9496, 0.1167, 0.9197, 0.08029, 0.8833, 0.05045, 0.8418, 0.02827, 0.7968, 0.01461, 0.75, 0.01, 0.7032, 0.01461, 0.6582, 0.02827, 0.6167, 0.05045, 0.5803, 0.08029, 0.5504, 0.1167, 0.5283, 0.1582, 0.5146, 0.2032, 0.51, 0.25, 0.5146, 0.2968, 0.5283, 0.3418, 0.5504, 0.3833, 0.5803, 0.4197, 0.6167, 0.4496, 0.6582, 0.4717, 0.7032, 0.4854])
me_cone_002.use_remesh_fix_poles = True
me_cone_002.use_remesh_preserve_attributes = False
me_cone_002.use_mirror_vertex_groups = False
me_cone_002.update()
me_cone_003 = bpy.data.meshes.new('Cone.003')
me_cone_003.from_pydata([(0.0, 0.0008, -0.00125), (0.0, 0.0004, 0.00125), (0.0001561, 0.0007846, -0.00125), (7.804e-05, 0.0003923, 0.00125), (0.0003061, 0.0007391, -0.00125), (0.0001531, 0.0003696, 0.00125), (0.0004445, 0.0006652, -0.00125), (0.0002222, 0.0003326, 0.00125), (0.0005657, 0.0005657, -0.00125), (0.0002828, 0.0002828, 0.00125), (0.0006652, 0.0004445, -0.00125), (0.0003326, 0.0002222, 0.00125), (0.0007391, 0.0003061, -0.00125), (0.0003696, 0.0001531, 0.00125), (0.0007846, 0.0001561, -0.00125), (0.0003923, 7.804e-05, 0.00125), (0.0008, 6.04e-11, -0.00125), (0.0004, 3.02e-11, 0.00125), (0.0007846, -0.0001561, -0.00125), (0.0003923, -7.804e-05, 0.00125), (0.0007391, -0.0003061, -0.00125), (0.0003696, -0.0001531, 0.00125), (0.0006652, -0.0004445, -0.00125), (0.0003326, -0.0002222, 0.00125), (0.0005657, -0.0005657, -0.00125), (0.0002828, -0.0002828, 0.00125), (0.0004445, -0.0006652, -0.00125), (0.0002222, -0.0003326, 0.00125), (0.0003061, -0.0007391, -0.00125), (0.0001531, -0.0003696, 0.00125), (0.0001561, -0.0007846, -0.00125), (7.804e-05, -0.0003923, 0.00125), (-2.607e-10, -0.0008, -0.00125), (-1.303e-10, -0.0004, 0.00125), (-0.0001561, -0.0007846, -0.00125), (-7.804e-05, -0.0003923, 0.00125), (-0.0003061, -0.0007391, -0.00125), (-0.0001531, -0.0003696, 0.00125), (-0.0004445, -0.0006652, -0.00125), (-0.0002222, -0.0003326, 0.00125), (-0.0005657, -0.0005657, -0.00125), (-0.0002828, -0.0002828, 0.00125), (-0.0006652, -0.0004445, -0.00125), (-0.0003326, -0.0002222, 0.00125), (-0.0007391, -0.0003061, -0.00125), (-0.0003696, -0.0001531, 0.00125), (-0.0007846, -0.0001561, -0.00125), (-0.0003923, -7.804e-05, 0.00125), (-0.0008, 7.725e-10, -0.00125), (-0.0004, 3.862e-10, 0.00125), (-0.0007846, 0.0001561, -0.00125), (-0.0003923, 7.804e-05, 0.00125), (-0.0007391, 0.0003061, -0.00125), (-0.0003696, 0.0001531, 0.00125), (-0.0006652, 0.0004445, -0.00125), (-0.0003326, 0.0002222, 0.00125), (-0.0005657, 0.0005657, -0.00125), (-0.0002828, 0.0002828, 0.00125), (-0.0004445, 0.0006652, -0.00125), (-0.0002222, 0.0003326, 0.00125), (-0.0003061, 0.0007391, -0.00125), (-0.0001531, 0.0003696, 0.00125), (-0.0001561, 0.0007846, -0.00125), (-7.804e-05, 0.0003923, 0.00125)], [], [(0, 1, 3, 2), (2, 3, 5, 4), (4, 5, 7, 6), (6, 7, 9, 8), (8, 9, 11, 10), (10, 11, 13, 12), (12, 13, 15, 14), (14, 15, 17, 16), (16, 17, 19, 18), (18, 19, 21, 20), (20, 21, 23, 22), (22, 23, 25, 24), (24, 25, 27, 26), (26, 27, 29, 28), (28, 29, 31, 30), (30, 31, 33, 32), (32, 33, 35, 34), (34, 35, 37, 36), (36, 37, 39, 38), (38, 39, 41, 40), (40, 41, 43, 42), (42, 43, 45, 44), (44, 45, 47, 46), (46, 47, 49, 48), (48, 49, 51, 50), (50, 51, 53, 52), (52, 53, 55, 54), (54, 55, 57, 56), (56, 57, 59, 58), (58, 59, 61, 60), (3, 1, 63, 61, 59, 57, 55, 53, 51, 49, 47, 45, 43, 41, 39, 37, 35, 33, 31, 29, 27, 25, 23, 21, 19, 17, 15, 13, 11, 9, 7, 5), (60, 61, 63, 62), (62, 63, 1, 0), (0, 2, 4, 6, 8, 10, 12, 14, 16, 18, 20, 22, 24, 26, 28, 30, 32, 34, 36, 38, 40, 42, 44, 46, 48, 50, 52, 54, 56, 58, 60, 62)])
_uv = me_cone_003.uv_layers.new(name='UVMap')
_uv.uv.foreach_set('vector', [1.0, 0.5, 1.0, 1.0, 0.9688, 1.0, 0.9688, 0.5, 0.9688, 0.5, 0.9688, 1.0, 0.9375, 1.0, 0.9375, 0.5, 0.9375, 0.5, 0.9375, 1.0, 0.9062, 1.0, 0.9062, 0.5, 0.9062, 0.5, 0.9062, 1.0, 0.875, 1.0, 0.875, 0.5, 0.875, 0.5, 0.875, 1.0, 0.8438, 1.0, 0.8438, 0.5, 0.8438, 0.5, 0.8438, 1.0, 0.8125, 1.0, 0.8125, 0.5, 0.8125, 0.5, 0.8125, 1.0, 0.7812, 1.0, 0.7812, 0.5, 0.7812, 0.5, 0.7812, 1.0, 0.75, 1.0, 0.75, 0.5, 0.75, 0.5, 0.75, 1.0, 0.7188, 1.0, 0.7188, 0.5, 0.7188, 0.5, 0.7188, 1.0, 0.6875, 1.0, 0.6875, 0.5, 0.6875, 0.5, 0.6875, 1.0, 0.6562, 1.0, 0.6562, 0.5, 0.6562, 0.5, 0.6562, 1.0, 0.625, 1.0, 0.625, 0.5, 0.625, 0.5, 0.625, 1.0, 0.5938, 1.0, 0.5938, 0.5, 0.5938, 0.5, 0.5938, 1.0, 0.5625, 1.0, 0.5625, 0.5, 0.5625, 0.5, 0.5625, 1.0, 0.5312, 1.0, 0.5312, 0.5, 0.5312, 0.5, 0.5312, 1.0, 0.5, 1.0, 0.5, 0.5, 0.5, 0.5, 0.5, 1.0, 0.4688, 1.0, 0.4688, 0.5, 0.4688, 0.5, 0.4688, 1.0, 0.4375, 1.0, 0.4375, 0.5, 0.4375, 0.5, 0.4375, 1.0, 0.4062, 1.0, 0.4062, 0.5, 0.4062, 0.5, 0.4062, 1.0, 0.375, 1.0, 0.375, 0.5, 0.375, 0.5, 0.375, 1.0, 0.3438, 1.0, 0.3438, 0.5, 0.3438, 0.5, 0.3438, 1.0, 0.3125, 1.0, 0.3125, 0.5, 0.3125, 0.5, 0.3125, 1.0, 0.2812, 1.0, 0.2812, 0.5, 0.2812, 0.5, 0.2812, 1.0, 0.25, 1.0, 0.25, 0.5, 0.25, 0.5, 0.25, 1.0, 0.2188, 1.0, 0.2188, 0.5, 0.2188, 0.5, 0.2188, 1.0, 0.1875, 1.0, 0.1875, 0.5, 0.1875, 0.5, 0.1875, 1.0, 0.1562, 1.0, 0.1562, 0.5, 0.1562, 0.5, 0.1562, 1.0, 0.125, 1.0, 0.125, 0.5, 0.125, 0.5, 0.125, 1.0, 0.09375, 1.0, 0.09375, 0.5, 0.09375, 0.5, 0.09375, 1.0, 0.0625, 1.0, 0.0625, 0.5, 0.2968, 0.4854, 0.25, 0.49, 0.2032, 0.4854, 0.1582, 0.4717, 0.1167, 0.4496, 0.08029, 0.4197, 0.05045, 0.3833, 0.02827, 0.3418, 0.01461, 0.2968, 0.01, 0.25, 0.01461, 0.2032, 0.02827, 0.1582, 0.05045, 0.1167, 0.08029, 0.08029, 0.1167, 0.05045, 0.1582, 0.02827, 0.2032, 0.01461, 0.25, 0.01, 0.2968, 0.01461, 0.3418, 0.02827, 0.3833, 0.05045, 0.4197, 0.08029, 0.4496, 0.1167, 0.4717, 0.1582, 0.4854, 0.2032, 0.49, 0.25, 0.4854, 0.2968, 0.4717, 0.3418, 0.4496, 0.3833, 0.4197, 0.4197, 0.3833, 0.4496, 0.3418, 0.4717, 0.0625, 0.5, 0.0625, 1.0, 0.03125, 1.0, 0.03125, 0.5, 0.03125, 0.5, 0.03125, 1.0, 0.0, 1.0, 0.0, 0.5, 0.75, 0.49, 0.7968, 0.4854, 0.8418, 0.4717, 0.8833, 0.4496, 0.9197, 0.4197, 0.9496, 0.3833, 0.9717, 0.3418, 0.9854, 0.2968, 0.99, 0.25, 0.9854, 0.2032, 0.9717, 0.1582, 0.9496, 0.1167, 0.9197, 0.08029, 0.8833, 0.05045, 0.8418, 0.02827, 0.7968, 0.01461, 0.75, 0.01, 0.7032, 0.01461, 0.6582, 0.02827, 0.6167, 0.05045, 0.5803, 0.08029, 0.5504, 0.1167, 0.5283, 0.1582, 0.5146, 0.2032, 0.51, 0.25, 0.5146, 0.2968, 0.5283, 0.3418, 0.5504, 0.3833, 0.5803, 0.4197, 0.6167, 0.4496, 0.6582, 0.4717, 0.7032, 0.4854])
me_cone_003.materials.append(mat_material_009)
me_cone_003.use_remesh_fix_poles = True
me_cone_003.use_remesh_preserve_attributes = False
me_cone_003.use_mirror_vertex_groups = False
me_cone_003.update()

# ---- objects
ob_wood_cylinder = bpy.data.objects.new('Wood cylinder', me_cylinder)
ob_red_ring = bpy.data.objects.new('Red Ring', me_cylinder_001)
ob_black_ring = bpy.data.objects.new('Black Ring', me_cylinder_002)
ob_red_spotted = bpy.data.objects.new('Red Spotted', me_cylinder_003)
ob_black_spotted = bpy.data.objects.new('Black Spotted', me_cylinder_004)
ob_2nd_red_ring = bpy.data.objects.new('2nd red ring', me_cylinder_005)
ob_2ndblack_ring = bpy.data.objects.new('2ndblack ring', me_cylinder_006)
ob_red_cone = bpy.data.objects.new('red cone', me_cone_001)
ob_pen_flat = bpy.data.objects.new('Pen flat', me_cylinder_008)
ob_light = bpy.data.objects.new('Light', light_light)
ob_camera = bpy.data.objects.new('Camera', cam_camera)
ob_cone = bpy.data.objects.new('Cone', me_cone)
ob_black_cone = bpy.data.objects.new('black cone', me_cone_002)
ob_cone_001 = bpy.data.objects.new('Cone.001', me_cone_003)

# ---- transforms, parenting, visibility, modifiers, constraints
ob_wood_cylinder.location = (0.0, 0.0, 0.0)
ob_wood_cylinder.rotation_euler = (-0.0, 1.571, 0.0)
ob_wood_cylinder.scale = (0.005, 0.005, 0.04)
ob_wood_cylinder.lineart.crease_threshold = 0.0
ob_red_ring.parent = ob_wood_cylinder
ob_red_ring.matrix_parent_inverse = Matrix(((1.51e-05, -0.0, -200.0, -0.0), (-0.0, 200.0, -0.0, -0.0), (25.0, 0.0, 1.887e-06, -0.0), (-0.0, -0.0, -0.0, 1.0)))
ob_red_ring.location = (0.0425, 0.0, 0.0)
ob_red_ring.rotation_euler = (0.0, 1.571, 0.0)
ob_red_ring.scale = (0.95, 0.95, 1.0)
ob_red_ring.lineart.crease_threshold = 0.0
ob_black_ring.parent = ob_wood_cylinder
ob_black_ring.matrix_parent_inverse = Matrix(((1.51e-05, -0.0, -200.0, -0.0), (-0.0, 200.0, -0.0, -0.0), (25.0, 0.0, 1.887e-06, -0.0), (-0.0, -0.0, -0.0, 1.0)))
ob_black_ring.location = (-0.0425, 0.0, 0.0)
ob_black_ring.rotation_euler = (0.0, 1.571, 0.0)
ob_black_ring.scale = (0.95, 0.95, 1.0)
ob_black_ring.lineart.crease_threshold = 0.0
ob_red_spotted.parent = ob_red_ring
ob_red_spotted.matrix_parent_inverse = Matrix(((-4.601e-08, 0.0, -1.053, 1.956e-09), (-0.0, 1.053, -0.0, -0.0), (1.0, -0.0, -4.371e-08, -0.0425), (0.0, -0.0, 0.0, 1.0)))
ob_red_spotted.location = (0.05235, 0.0, 0.0)
ob_red_spotted.rotation_euler = (0.0, 1.571, 0.0)
ob_red_spotted.scale = (0.7, 0.7, 3.0)
ob_red_spotted.lineart.crease_threshold = 0.0
ob_black_spotted.parent = ob_black_ring
ob_black_spotted.matrix_parent_inverse = Matrix(((-4.601e-08, 0.0, -1.053, -1.956e-09), (-0.0, 1.053, -0.0, -0.0), (1.0, -0.0, -4.371e-08, 0.0425), (0.0, -0.0, 0.0, 1.0)))
ob_black_spotted.location = (-0.05235, 0.0, 0.0)
ob_black_spotted.rotation_euler = (0.0, 1.571, 0.0)
ob_black_spotted.scale = (0.7, 0.7, 3.0)
ob_black_spotted.lineart.crease_threshold = 0.0
ob_2nd_red_ring.parent = ob_red_spotted
ob_2nd_red_ring.matrix_parent_inverse = Matrix(((-6.244e-08, 0.0, -1.429, 3.269e-09), (-0.0, 1.429, -0.0, -0.0), (0.3333, -0.0, -1.457e-08, -0.01745), (0.0, -0.0, 0.0, 1.0)))
ob_2nd_red_ring.location = (0.06081, 0.0, 0.0)
ob_2nd_red_ring.rotation_euler = (0.0, 1.571, 0.0)
ob_2nd_red_ring.scale = (0.7, 0.7, 0.4)
ob_2nd_red_ring.lineart.crease_threshold = 0.0
ob_2ndblack_ring.parent = ob_black_spotted
ob_2ndblack_ring.matrix_parent_inverse = Matrix(((-6.244e-08, 0.0, -1.429, -3.269e-09), (0.0, 1.429, -0.0, 0.0), (0.3333, -0.0, -1.457e-08, 0.01745), (0.0, -0.0, 0.0, 1.0)))
ob_2ndblack_ring.location = (-0.061, 0.0, 0.0)
ob_2ndblack_ring.rotation_euler = (0.0, 1.571, 0.0)
ob_2ndblack_ring.scale = (0.7, 0.7, 0.4)
ob_2ndblack_ring.lineart.crease_threshold = 0.0
ob_red_cone.parent = ob_2nd_red_ring
ob_red_cone.matrix_parent_inverse = Matrix(((-6.244e-08, 0.0, -1.429, 3.809e-09), (-0.0, 1.429, -0.0, -0.0), (2.5, -0.0, -1.093e-07, -0.1525), (0.0, -0.0, 0.0, 1.0)))
ob_red_cone.location = (0.0655, 0.0, 0.0)
ob_red_cone.rotation_euler = (0.0, 1.571, 0.0)
ob_red_cone.lineart.crease_threshold = 0.0
ob_pen_flat.parent = ob_red_cone
ob_pen_flat.matrix_parent_inverse = Matrix(((-4.371e-08, 0.0, -1.0, 2.863e-09), (0.0, 1.0, -0.0, -0.0), (1.0, 0.0, -4.371e-08, -0.0655), (0.0, -0.0, 0.0, 1.0)))
ob_pen_flat.location = (0.06925, 0.0, 0.0)
ob_pen_flat.rotation_euler = (0.0, 1.571, 0.0)
ob_pen_flat.lineart.crease_threshold = 0.0
ob_light.location = (4.076, 1.005, 5.904)
ob_light.rotation_euler = (0.6503, 0.05522, 1.866)
ob_light.lock_rotations_4d = False
ob_light.empty_display_type = 'ARROWS'
ob_light.color = (0.0, 0.0, 0.0, 0.0)
ob_light.lineart.crease_threshold = 0.0
ob_camera.location = (0.16, -0.14, 0.1)
ob_camera.rotation_euler = (1.109, 0.0, 0.8149)
ob_camera.lock_rotations_4d = False
ob_camera.empty_display_type = 'ARROWS'
ob_camera.color = (0.0, 0.0, 0.0, 0.0)
ob_camera.display_type = 'WIRE'
ob_camera.lineart.crease_threshold = 0.0
ob_cone.location = (0.001663, 0.01757, 0.007205)
ob_cone.rotation_euler = (0.0, 1.571, 0.0)
ob_cone.lineart.crease_threshold = 0.0
ob_black_cone.parent = ob_2ndblack_ring
ob_black_cone.matrix_parent_inverse = Matrix(((-6.244e-08, 0.0, -1.429, -3.809e-09), (-0.0, 1.429, -0.0, -0.0), (2.5, -0.0, -1.093e-07, 0.1525), (0.0, -0.0, 0.0, 1.0)))
ob_black_cone.location = (-0.0655, 0.0, 0.0)
ob_black_cone.rotation_euler = (0.0, -1.571, 0.0)
ob_black_cone.lineart.crease_threshold = 0.0
ob_cone_001.location = (0.0703, 0.0, 0.0)
ob_cone_001.rotation_euler = (0.0, 1.571, 0.0)
ob_cone_001.scale = (1.0, 1.0, 0.8)
ob_cone_001.lineart.crease_threshold = 0.0

# ---- collection membership
scene.collection.objects.link(ob_wood_cylinder)
scene.collection.objects.link(ob_red_ring)
scene.collection.objects.link(ob_black_ring)
scene.collection.objects.link(ob_red_spotted)
scene.collection.objects.link(ob_black_spotted)
scene.collection.objects.link(ob_2nd_red_ring)
scene.collection.objects.link(ob_2ndblack_ring)
scene.collection.objects.link(ob_red_cone)
scene.collection.objects.link(ob_pen_flat)
col_collection.objects.link(ob_light)
col_collection.objects.link(ob_camera)
col_collection.objects.link(ob_cone)
col_collection.objects.link(ob_black_cone)
col_collection.objects.link(ob_cone_001)

# ---- scene / render settings (as saved in the file)
scene.camera = ob_camera
scene.frame_start = 1; scene.frame_end = 250; scene.frame_set(1)
scene.render.engine = 'CYCLES'
scene.cycles.use_denoising = False
scene.cycles.samples = 128
scene.cycles.sampling_pattern = 'TABULATED_SOBOL'
scene.cycles.use_adaptive_sampling = False
scene.cycles.use_light_tree = False
scene.view_settings.view_transform = 'Filmic'
bpy.context.view_layer.update()
